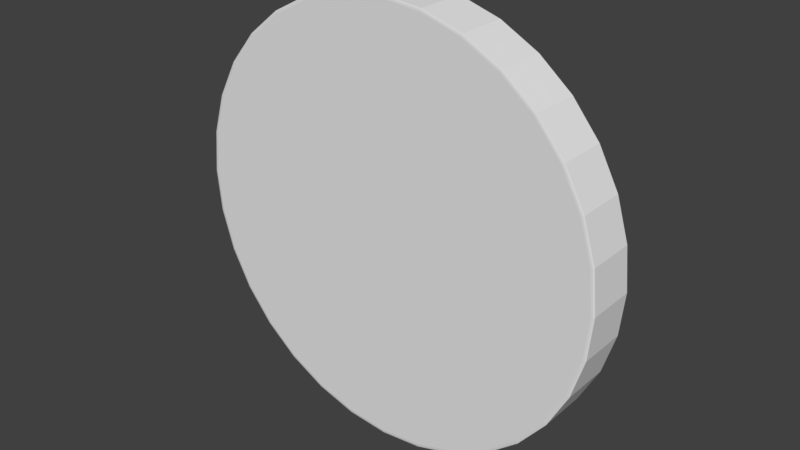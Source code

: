 # Source: wheel.blend  (saved by Blender 2.79.0; exported with 4.5.12 LTS)
import bpy
from mathutils import Matrix  # noqa: F401  (used for matrix-valued properties, if any)

bpy.ops.wm.read_factory_settings(use_empty=True)
scene = bpy.context.scene
scene.name = 'Scene'

# ---- collections
col_collection_1 = bpy.data.collections.new('Collection 1'); scene.collection.children.link(col_collection_1)

# ---- world
world_world = bpy.data.worlds.new('World'); scene.world = world_world
world_world.color = (0.05088, 0.05088, 0.05088)
world_world.use_sun_shadow = False
world_world.sun_shadow_jitter_overblur = 0.0
world_world.cycles.sampling_method = 'MANUAL'

# ---- meshes
me_cylinder = bpy.data.meshes.new('Cylinder')
me_cylinder.from_pydata([(0.0, 1.0, 0.0), (0.1951, 0.9808, 0.0), (0.3827, 0.9239, 0.0), (0.5556, 0.8315, 0.0), (0.7071, 0.7071, 0.0), (0.8315, 0.5556, 0.0), (0.9239, 0.3827, 0.0), (0.9808, 0.1951, 0.0), (1.0, 7.55e-08, 0.0), (0.9808, -0.1951, 0.0), (0.9239, -0.3827, 0.0), (0.8315, -0.5556, 0.0), (0.7071, -0.7071, 0.0), (0.5556, -0.8315, 0.0), (0.3827, -0.9239, 0.0), (0.1951, -0.9808, 0.0), (-3.258e-07, -1.0, 0.0), (-0.1951, -0.9808, 0.0), (-0.3827, -0.9239, 0.0), (-0.5556, -0.8315, 0.0), (-0.7071, -0.7071, 0.0), (-0.8315, -0.5556, 0.0), (-0.9239, -0.3827, 0.0), (-0.9808, -0.1951, 0.0), (-1.0, 9.656e-07, 0.0), (-0.9808, 0.1951, 0.0), (-0.9239, 0.3827, 0.0), (-0.8315, 0.5556, 0.0), (-0.7071, 0.7071, 0.0), (-0.5556, 0.8315, 0.0), (-0.3827, 0.9239, 0.0), (-0.1951, 0.9808, 0.0), (-0.09754, 0.9904, 0.0), (-0.2889, 0.9523, 0.0), (-0.4691, 0.8777, 0.0), (-0.6313, 0.7693, 0.0), (-0.7693, 0.6313, 0.0), (-0.8777, 0.4691, 0.0), (-0.9523, 0.2889, 0.0), (-0.9904, 0.09755, 0.0), (-0.9904, -0.09754, 0.0), (-0.9523, -0.2889, 0.0), (-0.8777, -0.4691, 0.0), (-0.7693, -0.6313, 0.0), (-0.6313, -0.7693, 0.0), (-0.4691, -0.8777, 0.0), (-0.2889, -0.9523, 0.0), (-0.09755, -0.9904, 0.0), (0.09754, -0.9904, 0.0), (0.2889, -0.9523, 0.0), (0.4691, -0.8777, 0.0), (0.6313, -0.7693, 0.0), (0.7693, -0.6313, 0.0), (0.8777, -0.4691, 0.0), (0.9523, -0.2889, 0.0), (0.9904, -0.09755, 0.0), (0.9904, 0.09755, 0.0), (0.9523, 0.2889, 0.0), (0.8777, 0.4691, 0.0), (0.7693, 0.6313, 0.0), (0.6313, 0.7693, 0.0), (0.4691, 0.8777, 0.0), (0.2889, 0.9523, 0.0), (0.09755, 0.9904, 0.0), (-1.548e-08, 0.9852, -1.0), (-1.572e-08, 0.9852, 1.0), (0.1922, 0.9663, -1.0), (0.1922, 0.9663, 1.0), (0.377, 0.9102, -1.0), (0.377, 0.9102, 1.0), (0.5473, 0.8192, -1.0), (0.5473, 0.8192, 1.0), (0.6966, 0.6966, -1.0), (0.6966, 0.6966, 1.0), (0.8192, 0.5473, -1.0), (0.8192, 0.5473, 1.0), (0.9102, 0.377, -1.0), (0.9102, 0.377, 1.0), (0.9663, 0.1922, -1.0), (0.9663, 0.1922, 1.0), (0.9852, 6.671e-08, -1.0), (0.9852, 6.647e-08, 1.0), (0.9663, -0.1922, -1.0), (0.9663, -0.1922, 1.0), (0.9102, -0.377, -1.0), (0.9102, -0.377, 1.0), (0.8192, -0.5473, -1.0), (0.8192, -0.5473, 1.0), (0.6966, -0.6966, -1.0), (0.6966, -0.6966, 1.0), (0.5473, -0.8192, -1.0), (0.5473, -0.8192, 1.0), (0.377, -0.9102, -1.0), (0.377, -0.9102, 1.0), (0.1922, -0.9663, -1.0), (0.1922, -0.9663, 1.0), (-3.077e-07, -0.9852, -1.0), (-3.079e-07, -0.9852, 1.0), (-0.1922, -0.9663, -1.0), (-0.1922, -0.9663, 1.0), (-0.377, -0.9102, -1.0), (-0.377, -0.9102, 1.0), (-0.5473, -0.8192, -1.0), (-0.5473, -0.8192, 1.0), (-0.6966, -0.6966, -1.0), (-0.6966, -0.6966, 1.0), (-0.8192, -0.5473, -1.0), (-0.8192, -0.5473, 1.0), (-0.9102, -0.377, -1.0), (-0.9102, -0.377, 1.0), (-0.9663, -0.1922, -1.0), (-0.9663, -0.1922, 1.0), (-0.9852, 9.473e-07, -1.0), (-0.9852, 9.474e-07, 1.0), (-0.9663, 0.1922, -1.0), (-0.9663, 0.1922, 1.0), (-0.9102, 0.377, -1.0), (-0.9102, 0.377, 1.0), (-0.8192, 0.5473, -1.0), (-0.8192, 0.5473, 1.0), (-0.6966, 0.6966, -1.0), (-0.6966, 0.6966, 1.0), (-0.5473, 0.8192, -1.0), (-0.5473, 0.8192, 1.0), (-0.377, 0.9102, -1.0), (-0.377, 0.9102, 1.0), (-0.1922, 0.9663, -1.0), (-0.1922, 0.9663, 1.0), (0.0961, 0.9757, -1.0), (0.0961, 0.9757, 1.0), (0.2846, 0.9382, -1.0), (0.2846, 0.9382, 1.0), (0.4622, 0.8647, -1.0), (0.4622, 0.8647, 1.0), (0.622, 0.7579, -1.0), (0.622, 0.7579, 1.0), (0.7579, 0.622, -1.0), (0.7579, 0.622, 1.0), (0.8647, 0.4622, -1.0), (0.8647, 0.4622, 1.0), (0.9382, 0.2846, -1.0), (0.9382, 0.2846, 1.0), (0.9757, 0.0961, -1.0), (0.9757, 0.0961, 1.0), (0.9757, -0.0961, -1.0), (0.9757, -0.0961, 1.0), (0.9382, -0.2846, -1.0), (0.9382, -0.2846, 1.0), (0.8647, -0.4622, -1.0), (0.8647, -0.4622, 1.0), (0.7579, -0.622, -1.0), (0.7579, -0.622, 1.0), (0.622, -0.7579, -1.0), (0.622, -0.7579, 1.0), (0.4622, -0.8647, -1.0), (0.4622, -0.8647, 1.0), (0.2846, -0.9382, -1.0), (0.2846, -0.9382, 1.0), (0.0961, -0.9757, -1.0), (0.0961, -0.9757, 1.0), (-0.0961, -0.9757, -1.0), (-0.0961, -0.9757, 1.0), (-0.2846, -0.9382, -1.0), (-0.2846, -0.9382, 1.0), (-0.4622, -0.8647, -1.0), (-0.4622, -0.8647, 1.0), (-0.622, -0.7579, -1.0), (-0.622, -0.7579, 1.0), (-0.7579, -0.622, -1.0), (-0.7579, -0.622, 1.0), (-0.8647, -0.4622, -1.0), (-0.8647, -0.4622, 1.0), (-0.9382, -0.2846, -1.0), (-0.9382, -0.2846, 1.0), (-0.9757, -0.0961, -1.0), (-0.9757, -0.0961, 1.0), (-0.9757, 0.0961, -1.0), (-0.9757, 0.0961, 1.0), (-0.9382, 0.2846, -1.0), (-0.9382, 0.2846, 1.0), (-0.8647, 0.4622, -1.0), (-0.8647, 0.4622, 1.0), (-0.7579, 0.622, -1.0), (-0.7579, 0.622, 1.0), (-0.622, 0.7579, -1.0), (-0.622, 0.7579, 1.0), (-0.4622, 0.8647, -1.0), (-0.4622, 0.8647, 1.0), (-0.2846, 0.9382, -1.0), (-0.2846, 0.9382, 1.0), (-0.0961, 0.9757, -1.0), (-0.0961, 0.9757, 1.0), (0.0, 1.0, -0.9751), (-7.578e-09, 0.9928, -0.9925), (0.0, 1.0, 0.9751), (-7.692e-09, 0.9928, 0.9925), (0.1951, 0.9808, -0.9751), (0.1937, 0.9737, -0.9925), (0.1951, 0.9808, 0.9751), (0.1937, 0.9737, 0.9925), (0.3827, 0.9239, -0.9751), (0.3799, 0.9172, -0.9925), (0.3827, 0.9239, 0.9751), (0.3799, 0.9172, 0.9925), (0.5556, 0.8315, -0.9751), (0.5515, 0.8254, -0.9925), (0.5556, 0.8315, 0.9751), (0.5515, 0.8254, 0.9925), (0.7071, 0.7071, -0.9751), (0.702, 0.702, -0.9925), (0.7071, 0.7071, 0.9751), (0.702, 0.702, 0.9925), (0.8315, 0.5556, -0.9751), (0.8254, 0.5515, -0.9925), (0.8315, 0.5556, 0.9751), (0.8254, 0.5515, 0.9925), (0.9239, 0.3827, -0.9751), (0.9172, 0.3799, -0.9925), (0.9239, 0.3827, 0.9751), (0.9172, 0.3799, 0.9925), (0.9808, 0.1951, -0.9751), (0.9737, 0.1937, -0.9925), (0.9808, 0.1951, 0.9751), (0.9737, 0.1937, 0.9925), (1.0, 7.55e-08, -0.9751), (0.9928, 7.119e-08, -0.9925), (1.0, 7.55e-08, 0.9751), (0.9928, 7.108e-08, 0.9925), (0.9808, -0.1951, -0.9751), (0.9737, -0.1937, -0.9925), (0.9808, -0.1951, 0.9751), (0.9737, -0.1937, 0.9925), (0.9239, -0.3827, -0.9751), (0.9172, -0.3799, -0.9925), (0.9239, -0.3827, 0.9751), (0.9172, -0.3799, 0.9925), (0.8315, -0.5556, -0.9751), (0.8254, -0.5515, -0.9925), (0.8315, -0.5556, 0.9751), (0.8254, -0.5515, 0.9925), (0.7071, -0.7071, -0.9751), (0.702, -0.702, -0.9925), (0.7071, -0.7071, 0.9751), (0.702, -0.702, 0.9925), (0.5556, -0.8315, -0.9751), (0.5515, -0.8254, -0.9925), (0.5556, -0.8315, 0.9751), (0.5515, -0.8254, 0.9925), (0.3827, -0.9239, -0.9751), (0.3799, -0.9172, -0.9925), (0.3827, -0.9239, 0.9751), (0.3799, -0.9172, 0.9925), (0.1951, -0.9808, -0.9751), (0.1937, -0.9737, -0.9925), (0.1951, -0.9808, 0.9751), (0.1937, -0.9737, 0.9925), (-3.258e-07, -1.0, -0.9751), (-3.17e-07, -0.9928, -0.9925), (-3.258e-07, -1.0, 0.9751), (-3.171e-07, -0.9928, 0.9925), (-0.1951, -0.9808, -0.9751), (-0.1937, -0.9737, -0.9925), (-0.1951, -0.9808, 0.9751), (-0.1937, -0.9737, 0.9925), (-0.3827, -0.9239, -0.9751), (-0.3799, -0.9172, -0.9925), (-0.3827, -0.9239, 0.9751), (-0.3799, -0.9172, 0.9925), (-0.5556, -0.8315, -0.9751), (-0.5515, -0.8254, -0.9925), (-0.5556, -0.8315, 0.9751), (-0.5515, -0.8254, 0.9925), (-0.7071, -0.7071, -0.9751), (-0.702, -0.702, -0.9925), (-0.7071, -0.7071, 0.9751), (-0.702, -0.702, 0.9925), (-0.8315, -0.5556, -0.9751), (-0.8254, -0.5515, -0.9925), (-0.8315, -0.5556, 0.9751), (-0.8254, -0.5515, 0.9925), (-0.9239, -0.3827, -0.9751), (-0.9172, -0.3799, -0.9925), (-0.9239, -0.3827, 0.9751), (-0.9172, -0.3799, 0.9925), (-0.9808, -0.1951, -0.9751), (-0.9737, -0.1937, -0.9925), (-0.9808, -0.1951, 0.9751), (-0.9737, -0.1937, 0.9925), (-1.0, 9.656e-07, -0.9751), (-0.9928, 9.566e-07, -0.9925), (-1.0, 9.656e-07, 0.9751), (-0.9928, 9.567e-07, 0.9925), (-0.9808, 0.1951, -0.9751), (-0.9737, 0.1937, -0.9925), (-0.9808, 0.1951, 0.9751), (-0.9737, 0.1937, 0.9925), (-0.9239, 0.3827, -0.9751), (-0.9172, 0.3799, -0.9925), (-0.9239, 0.3827, 0.9751), (-0.9172, 0.3799, 0.9925), (-0.8315, 0.5556, -0.9751), (-0.8254, 0.5515, -0.9925), (-0.8315, 0.5556, 0.9751), (-0.8254, 0.5515, 0.9925), (-0.7071, 0.7071, -0.9751), (-0.702, 0.702, -0.9925), (-0.7071, 0.7071, 0.9751), (-0.702, 0.702, 0.9925), (-0.5556, 0.8315, -0.9751), (-0.5515, 0.8254, -0.9925), (-0.5556, 0.8315, 0.9751), (-0.5515, 0.8254, 0.9925), (-0.3827, 0.9239, -0.9751), (-0.3799, 0.9172, -0.9925), (-0.3827, 0.9239, 0.9751), (-0.3799, 0.9172, 0.9925), (-0.1951, 0.9808, -0.9751), (-0.1937, 0.9737, -0.9925), (-0.1951, 0.9808, 0.9751), (-0.1937, 0.9737, 0.9925), (0.09684, 0.9832, -0.9925), (0.09755, 0.9904, -0.9751), (0.09684, 0.9832, 0.9925), (0.09755, 0.9904, 0.9751), (0.2868, 0.9454, -0.9925), (0.2889, 0.9523, -0.9751), (0.2868, 0.9454, 0.9925), (0.2889, 0.9523, 0.9751), (0.4657, 0.8713, -0.9925), (0.4691, 0.8777, -0.9751), (0.4657, 0.8713, 0.9925), (0.4691, 0.8777, 0.9751), (0.6268, 0.7637, -0.9925), (0.6313, 0.7693, -0.9751), (0.6268, 0.7637, 0.9925), (0.6313, 0.7693, 0.9751), (0.7637, 0.6268, -0.9925), (0.7693, 0.6313, -0.9751), (0.7637, 0.6268, 0.9925), (0.7693, 0.6313, 0.9751), (0.8713, 0.4657, -0.9925), (0.8777, 0.4691, -0.9751), (0.8713, 0.4657, 0.9925), (0.8777, 0.4691, 0.9751), (0.9454, 0.2868, -0.9925), (0.9523, 0.2889, -0.9751), (0.9454, 0.2868, 0.9925), (0.9523, 0.2889, 0.9751), (0.9832, 0.09684, -0.9925), (0.9904, 0.09755, -0.9751), (0.9832, 0.09684, 0.9925), (0.9904, 0.09755, 0.9751), (0.9832, -0.09684, -0.9925), (0.9904, -0.09755, -0.9751), (0.9832, -0.09684, 0.9925), (0.9904, -0.09755, 0.9751), (0.9454, -0.2868, -0.9925), (0.9523, -0.2889, -0.9751), (0.9454, -0.2868, 0.9925), (0.9523, -0.2889, 0.9751), (0.8713, -0.4657, -0.9925), (0.8777, -0.4691, -0.9751), (0.8713, -0.4657, 0.9925), (0.8777, -0.4691, 0.9751), (0.7637, -0.6268, -0.9925), (0.7693, -0.6313, -0.9751), (0.7637, -0.6268, 0.9925), (0.7693, -0.6313, 0.9751), (0.6268, -0.7637, -0.9925), (0.6313, -0.7693, -0.9751), (0.6268, -0.7637, 0.9925), (0.6313, -0.7693, 0.9751), (0.4657, -0.8713, -0.9925), (0.4691, -0.8777, -0.9751), (0.4657, -0.8713, 0.9925), (0.4691, -0.8777, 0.9751), (0.2868, -0.9454, -0.9925), (0.2889, -0.9523, -0.9751), (0.2868, -0.9454, 0.9925), (0.2889, -0.9523, 0.9751), (0.09684, -0.9832, -0.9925), (0.09754, -0.9904, -0.9751), (0.09684, -0.9832, 0.9925), (0.09754, -0.9904, 0.9751), (-0.09684, -0.9832, -0.9925), (-0.09755, -0.9904, -0.9751), (-0.09684, -0.9832, 0.9925), (-0.09755, -0.9904, 0.9751), (-0.2868, -0.9454, -0.9925), (-0.2889, -0.9523, -0.9751), (-0.2868, -0.9454, 0.9925), (-0.2889, -0.9523, 0.9751), (-0.4657, -0.8713, -0.9925), (-0.4691, -0.8777, -0.9751), (-0.4657, -0.8713, 0.9925), (-0.4691, -0.8777, 0.9751), (-0.6268, -0.7637, -0.9925), (-0.6313, -0.7693, -0.9751), (-0.6268, -0.7637, 0.9925), (-0.6313, -0.7693, 0.9751), (-0.7637, -0.6268, -0.9925), (-0.7693, -0.6313, -0.9751), (-0.7637, -0.6268, 0.9925), (-0.7693, -0.6313, 0.9751), (-0.8713, -0.4657, -0.9925), (-0.8777, -0.4691, -0.9751), (-0.8713, -0.4657, 0.9925), (-0.8777, -0.4691, 0.9751), (-0.9454, -0.2868, -0.9925), (-0.9523, -0.2889, -0.9751), (-0.9454, -0.2868, 0.9925), (-0.9523, -0.2889, 0.9751), (-0.9832, -0.09684, -0.9925), (-0.9904, -0.09754, -0.9751), (-0.9832, -0.09684, 0.9925), (-0.9904, -0.09754, 0.9751), (-0.9832, 0.09684, -0.9925), (-0.9904, 0.09755, -0.9751), (-0.9832, 0.09684, 0.9925), (-0.9904, 0.09755, 0.9751), (-0.9454, 0.2868, -0.9925), (-0.9523, 0.2889, -0.9751), (-0.9454, 0.2868, 0.9925), (-0.9523, 0.2889, 0.9751), (-0.8713, 0.4657, -0.9925), (-0.8777, 0.4691, -0.9751), (-0.8713, 0.4657, 0.9925), (-0.8777, 0.4691, 0.9751), (-0.7637, 0.6268, -0.9925), (-0.7693, 0.6313, -0.9751), (-0.7637, 0.6268, 0.9925), (-0.7693, 0.6313, 0.9751), (-0.6268, 0.7637, -0.9925), (-0.6313, 0.7693, -0.9751), (-0.6268, 0.7637, 0.9925), (-0.6313, 0.7693, 0.9751), (-0.4657, 0.8713, -0.9925), (-0.4691, 0.8777, -0.9751), (-0.4657, 0.8713, 0.9925), (-0.4691, 0.8777, 0.9751), (-0.2868, 0.9454, -0.9925), (-0.2889, 0.9523, -0.9751), (-0.2868, 0.9454, 0.9925), (-0.2889, 0.9523, 0.9751), (-0.09684, 0.9832, -0.9925), (-0.09754, 0.9904, -0.9751), (-0.09684, 0.9832, 0.9925), (-0.09754, 0.9904, 0.9751), (-0.04877, 0.9952, 0.0), (-0.1463, 0.9856, 0.0), (-0.242, 0.9666, 0.0), (-0.3358, 0.9381, 0.0), (-0.4259, 0.9008, 0.0), (-0.5123, 0.8546, 0.0), (-0.5935, 0.8004, 0.0), (-0.6692, 0.7382, 0.0), (-0.7382, 0.6692, 0.0), (-0.8004, 0.5935, 0.0), (-0.8546, 0.5123, 0.0), (-0.9008, 0.4259, 0.0), (-0.9381, 0.3358, 0.0), (-0.9666, 0.242, 0.0), (-0.9856, 0.1463, 0.0), (-0.9952, 0.04877, 0.0), (-0.9952, -0.04877, 0.0), (-0.9856, -0.1463, 0.0), (-0.9666, -0.242, 0.0), (-0.9381, -0.3358, 0.0), (-0.9008, -0.4259, 0.0), (-0.8546, -0.5123, 0.0), (-0.8004, -0.5935, 0.0), (-0.7382, -0.6692, 0.0), (-0.6692, -0.7382, 0.0), (-0.5935, -0.8004, 0.0), (-0.5123, -0.8546, 0.0), (-0.4259, -0.9008, 0.0), (-0.3358, -0.9381, 0.0), (-0.242, -0.9666, 0.0), (-0.1463, -0.9856, 0.0), (-0.04877, -0.9952, 0.0), (0.04877, -0.9952, 0.0), (0.1463, -0.9856, 0.0), (0.242, -0.9666, 0.0), (0.3358, -0.9381, 0.0), (0.4259, -0.9008, 0.0), (0.5123, -0.8546, 0.0), (0.5935, -0.8004, 0.0), (0.6692, -0.7382, 0.0), (0.7382, -0.6692, 0.0), (0.8004, -0.5935, 0.0), (0.8546, -0.5123, 0.0), (0.9008, -0.4259, 0.0), (0.9381, -0.3358, 0.0), (0.9666, -0.242, 0.0), (0.9856, -0.1463, 0.0), (0.9952, -0.04877, 0.0), (0.9952, 0.04877, 0.0), (0.9856, 0.1463, 0.0), (0.9666, 0.242, 0.0), (0.9381, 0.3358, 0.0), (0.9008, 0.4259, 0.0), (0.8546, 0.5123, 0.0), (0.8004, 0.5935, 0.0), (0.7382, 0.6692, 0.0), (0.6692, 0.7382, 0.0), (0.5935, 0.8004, 0.0), (0.5123, 0.8546, 0.0), (0.4259, 0.9008, 0.0), (0.3358, 0.9381, 0.0), (0.242, 0.9666, 0.0), (0.1463, 0.9856, 0.0), (0.04877, 0.9952, 0.0), (0.1442, 0.971, -1.0), (0.04805, 0.9805, 1.0), (0.3308, 0.9242, -1.0), (0.2384, 0.9522, 1.0), (0.5048, 0.8419, -1.0), (0.4196, 0.8874, 1.0), (0.6593, 0.7273, -1.0), (0.5847, 0.7885, 1.0), (0.7885, 0.5847, -1.0), (0.7273, 0.6593, 1.0), (0.8874, 0.4196, -1.0), (0.8419, 0.5048, 1.0), (0.9522, 0.2384, -1.0), (0.9242, 0.3308, 1.0), (0.9805, 0.04805, -1.0), (0.971, 0.1442, 1.0), (0.971, -0.1442, -1.0), (0.9805, -0.04805, 1.0), (0.9242, -0.3308, -1.0), (0.9522, -0.2384, 1.0), (0.8419, -0.5048, -1.0), (0.8874, -0.4196, 1.0), (0.7273, -0.6593, -1.0), (0.7885, -0.5847, 1.0), (0.5847, -0.7885, -1.0), (0.6593, -0.7273, 1.0), (0.4196, -0.8874, -1.0), (0.5048, -0.8419, 1.0), (0.2384, -0.9522, -1.0), (0.3308, -0.9242, 1.0), (0.04805, -0.9805, -1.0), (0.1442, -0.971, 1.0), (-0.1442, -0.971, -1.0), (-0.04805, -0.9805, 1.0), (-0.3308, -0.9242, -1.0), (-0.2384, -0.9522, 1.0), (-0.5048, -0.8419, -1.0), (-0.4196, -0.8874, 1.0), (-0.6593, -0.7273, -1.0), (-0.5847, -0.7885, 1.0), (-0.7885, -0.5847, -1.0), (-0.7273, -0.6593, 1.0), (-0.8874, -0.4196, -1.0), (-0.8419, -0.5048, 1.0), (-0.9522, -0.2384, -1.0), (-0.9242, -0.3308, 1.0), (-0.9805, -0.04805, -1.0), (-0.971, -0.1441, 1.0), (-0.971, 0.1442, -1.0), (-0.9805, 0.04805, 1.0), (-0.9242, 0.3308, -1.0), (-0.9522, 0.2384, 1.0), (-0.8419, 0.5048, -1.0), (-0.8874, 0.4196, 1.0), (-0.7273, 0.6593, -1.0), (-0.7885, 0.5847, 1.0), (-0.5847, 0.7885, -1.0), (-0.6593, 0.7273, 1.0), (-0.4196, 0.8874, -1.0), (-0.5048, 0.8419, 1.0), (-0.2384, 0.9522, -1.0), (-0.3308, 0.9242, 1.0), (-0.04805, 0.9805, -1.0), (-0.1441, 0.971, 1.0), (0.04805, 0.9805, -1.0), (0.1442, 0.971, 1.0), (0.2384, 0.9522, -1.0), (0.3308, 0.9242, 1.0), (0.4196, 0.8874, -1.0), (0.5048, 0.8419, 1.0), (0.5847, 0.7885, -1.0), (0.6593, 0.7273, 1.0), (0.7273, 0.6593, -1.0), (0.7885, 0.5847, 1.0), (0.8419, 0.5048, -1.0), (0.8874, 0.4196, 1.0), (0.9242, 0.3308, -1.0), (0.9522, 0.2384, 1.0), (0.971, 0.1442, -1.0), (0.9805, 0.04805, 1.0), (0.9805, -0.04805, -1.0), (0.971, -0.1442, 1.0), (0.9522, -0.2384, -1.0), (0.9242, -0.3308, 1.0), (0.8874, -0.4196, -1.0), (0.8419, -0.5048, 1.0), (0.7885, -0.5847, -1.0), (0.7273, -0.6593, 1.0), (0.6593, -0.7273, -1.0), (0.5847, -0.7885, 1.0), (0.5048, -0.8419, -1.0), (0.4196, -0.8874, 1.0), (0.3308, -0.9242, -1.0), (0.2384, -0.9522, 1.0), (0.1442, -0.971, -1.0), (0.04805, -0.9805, 1.0), (-0.04805, -0.9805, -1.0), (-0.1442, -0.971, 1.0), (-0.2384, -0.9522, -1.0), (-0.3308, -0.9242, 1.0), (-0.4196, -0.8874, -1.0), (-0.5048, -0.8419, 1.0), (-0.5847, -0.7885, -1.0), (-0.6593, -0.7273, 1.0), (-0.7273, -0.6593, -1.0), (-0.7885, -0.5847, 1.0), (-0.8419, -0.5048, -1.0), (-0.8874, -0.4196, 1.0), (-0.9242, -0.3308, -1.0), (-0.9522, -0.2384, 1.0), (-0.971, -0.1441, -1.0), (-0.9805, -0.04805, 1.0), (-0.9805, 0.04805, -1.0), (-0.971, 0.1442, 1.0), (-0.9522, 0.2384, -1.0), (-0.9242, 0.3308, 1.0), (-0.8874, 0.4196, -1.0), (-0.8419, 0.5048, 1.0), (-0.7885, 0.5847, -1.0), (-0.7273, 0.6593, 1.0), (-0.6593, 0.7273, -1.0), (-0.5847, 0.7885, 1.0), (-0.5048, 0.8419, -1.0), (-0.4196, 0.8874, 1.0), (-0.3308, 0.9242, -1.0), (-0.2384, 0.9522, 1.0), (-0.1441, 0.971, -1.0), (-0.04805, 0.9805, 1.0), (0.09719, 0.9868, -0.9838), (0.1463, 0.9856, -0.9751), (0.1944, 0.9772, -0.9838), (0.1453, 0.9784, -0.9925), (0.09719, 0.9868, 0.9838), (0.04877, 0.9952, 0.9751), (-3.846e-09, 0.9964, 0.9838), (0.04842, 0.988, 0.9925), (0.2878, 0.9489, -0.9838), (0.3358, 0.9381, -0.9751), (0.3813, 0.9205, -0.9838), (0.3334, 0.9313, -0.9925), (0.2878, 0.9489, 0.9838), (0.242, 0.9666, 0.9751), (0.1944, 0.9772, 0.9838), (0.2402, 0.9596, 0.9925), (0.4674, 0.8745, -0.9838), (0.5123, 0.8546, -0.9751), (0.5536, 0.8285, -0.9838), (0.5086, 0.8484, -0.9925), (0.4674, 0.8745, 0.9838), (0.4259, 0.9008, 0.9751), (0.3813, 0.9205, 0.9838), (0.4228, 0.8942, 0.9925), (0.6291, 0.7665, -0.9838), (0.6692, 0.7382, -0.9751), (0.7045, 0.7045, -0.9838), (0.6644, 0.7328, -0.9925), (0.6291, 0.7665, 0.9838), (0.5935, 0.8004, 0.9751), (0.5536, 0.8285, 0.9838), (0.5892, 0.7946, 0.9925), (0.7665, 0.6291, -0.9838), (0.8004, 0.5935, -0.9751), (0.8285, 0.5536, -0.9838), (0.7946, 0.5892, -0.9925), (0.7665, 0.6291, 0.9838), (0.7382, 0.6692, 0.9751), (0.7045, 0.7045, 0.9838), (0.7328, 0.6644, 0.9925), (0.8745, 0.4674, -0.9838), (0.9008, 0.4259, -0.9751), (0.9205, 0.3813, -0.9838), (0.8942, 0.4228, -0.9925), (0.8745, 0.4674, 0.9838), (0.8546, 0.5123, 0.9751), (0.8285, 0.5536, 0.9838), (0.8484, 0.5086, 0.9925), (0.9489, 0.2878, -0.9838), (0.9666, 0.242, -0.9751), (0.9772, 0.1944, -0.9838), (0.9596, 0.2402, -0.9925), (0.9489, 0.2878, 0.9838), (0.9381, 0.3358, 0.9751), (0.9205, 0.3813, 0.9838), (0.9313, 0.3334, 0.9925), (0.9868, 0.09719, -0.9838), (0.9952, 0.04877, -0.9751), (0.9964, 7.335e-08, -0.9838), (0.988, 0.04842, -0.9925), (0.9868, 0.09719, 0.9838), (0.9856, 0.1463, 0.9751), (0.9772, 0.1944, 0.9838), (0.9784, 0.1453, 0.9925), (0.9868, -0.09719, -0.9838), (0.9856, -0.1463, -0.9751), (0.9772, -0.1944, -0.9838), (0.9784, -0.1453, -0.9925), (0.9868, -0.09719, 0.9838), (0.9952, -0.04877, 0.9751), (0.9964, 7.329e-08, 0.9838), (0.988, -0.04842, 0.9925), (0.9489, -0.2878, -0.9838), (0.9381, -0.3358, -0.9751), (0.9205, -0.3813, -0.9838), (0.9313, -0.3334, -0.9925), (0.9489, -0.2878, 0.9838), (0.9666, -0.242, 0.9751), (0.9772, -0.1944, 0.9838), (0.9596, -0.2402, 0.9925), (0.8745, -0.4674, -0.9838), (0.8546, -0.5123, -0.9751), (0.8285, -0.5536, -0.9838), (0.8484, -0.5086, -0.9925), (0.8745, -0.4674, 0.9838), (0.9008, -0.4259, 0.9751), (0.9205, -0.3813, 0.9838), (0.8942, -0.4228, 0.9925), (0.7665, -0.6291, -0.9838), (0.7382, -0.6692, -0.9751), (0.7045, -0.7045, -0.9838), (0.7328, -0.6644, -0.9925), (0.7665, -0.6291, 0.9838), (0.8004, -0.5935, 0.9751), (0.8285, -0.5536, 0.9838), (0.7946, -0.5892, 0.9925), (0.6291, -0.7665, -0.9838), (0.5935, -0.8004, -0.9751), (0.5536, -0.8285, -0.9838), (0.5892, -0.7946, -0.9925), (0.6291, -0.7665, 0.9838), (0.6692, -0.7382, 0.9751), (0.7045, -0.7045, 0.9838), (0.6644, -0.7328, 0.9925), (0.4674, -0.8745, -0.9838), (0.4259, -0.9008, -0.9751), (0.3813, -0.9205, -0.9838), (0.4228, -0.8942, -0.9925), (0.4674, -0.8745, 0.9838), (0.5123, -0.8546, 0.9751), (0.5536, -0.8285, 0.9838), (0.5086, -0.8484, 0.9925), (0.2878, -0.9489, -0.9838), (0.242, -0.9666, -0.9751), (0.1944, -0.9772, -0.9838), (0.2402, -0.9596, -0.9925), (0.2878, -0.9489, 0.9838), (0.3358, -0.9381, 0.9751), (0.3813, -0.9205, 0.9838), (0.3334, -0.9313, 0.9925), (0.09719, -0.9868, -0.9838), (0.04877, -0.9952, -0.9751), (-3.214e-07, -0.9964, -0.9838), (0.04842, -0.988, -0.9925), (0.09719, -0.9868, 0.9838), (0.1463, -0.9856, 0.9751), (0.1944, -0.9772, 0.9838), (0.1453, -0.9784, 0.9925), (-0.09719, -0.9868, -0.9838), (-0.1463, -0.9856, -0.9751), (-0.1944, -0.9772, -0.9838), (-0.1453, -0.9784, -0.9925), (-0.09719, -0.9868, 0.9838), (-0.04877, -0.9952, 0.9751), (-3.215e-07, -0.9964, 0.9838), (-0.04842, -0.988, 0.9925), (-0.2878, -0.9489, -0.9838), (-0.3358, -0.9381, -0.9751), (-0.3813, -0.9205, -0.9838), (-0.3334, -0.9313, -0.9925), (-0.2878, -0.9489, 0.9838), (-0.242, -0.9666, 0.9751), (-0.1944, -0.9772, 0.9838), (-0.2402, -0.9596, 0.9925), (-0.4674, -0.8745, -0.9838), (-0.5123, -0.8546, -0.9751), (-0.5536, -0.8285, -0.9838), (-0.5086, -0.8484, -0.9925), (-0.4674, -0.8745, 0.9838), (-0.4259, -0.9008, 0.9751), (-0.3813, -0.9205, 0.9838), (-0.4228, -0.8942, 0.9925), (-0.6291, -0.7665, -0.9838), (-0.6692, -0.7382, -0.9751), (-0.7045, -0.7045, -0.9838), (-0.6644, -0.7328, -0.9925), (-0.6291, -0.7665, 0.9838), (-0.5935, -0.8004, 0.9751), (-0.5536, -0.8285, 0.9838), (-0.5892, -0.7946, 0.9925), (-0.7665, -0.629, -0.9838), (-0.8004, -0.5935, -0.9751), (-0.8285, -0.5536, -0.9838), (-0.7946, -0.5892, -0.9925), (-0.7665, -0.629, 0.9838), (-0.7382, -0.6692, 0.9751), (-0.7045, -0.7045, 0.9838), (-0.7328, -0.6644, 0.9925), (-0.8745, -0.4674, -0.9838), (-0.9008, -0.4259, -0.9751), (-0.9205, -0.3813, -0.9838), (-0.8942, -0.4228, -0.9925), (-0.8745, -0.4674, 0.9838), (-0.8546, -0.5123, 0.9751), (-0.8285, -0.5536, 0.9838), (-0.8484, -0.5086, 0.9925), (-0.9489, -0.2878, -0.9838), (-0.9666, -0.242, -0.9751), (-0.9772, -0.1944, -0.9838), (-0.9596, -0.2402, -0.9925), (-0.9489, -0.2878, 0.9838), (-0.9381, -0.3358, 0.9751), (-0.9205, -0.3813, 0.9838), (-0.9313, -0.3334, 0.9925), (-0.9868, -0.09719, -0.9838), (-0.9952, -0.04877, -0.9751), (-0.9964, 9.611e-07, -0.9838), (-0.988, -0.04842, -0.9925), (-0.9868, -0.09719, 0.9838), (-0.9856, -0.1463, 0.9751), (-0.9772, -0.1944, 0.9838), (-0.9784, -0.1453, 0.9925), (-0.9868, 0.09719, -0.9838), (-0.9856, 0.1463, -0.9751), (-0.9772, 0.1944, -0.9838), (-0.9784, 0.1453, -0.9925), (-0.9868, 0.09719, 0.9838), (-0.9952, 0.04877, 0.9751), (-0.9964, 9.611e-07, 0.9838), (-0.988, 0.04842, 0.9925), (-0.9489, 0.2878, -0.9838), (-0.9381, 0.3358, -0.9751), (-0.9205, 0.3813, -0.9838), (-0.9313, 0.3334, -0.9925), (-0.9489, 0.2878, 0.9838), (-0.9666, 0.242, 0.9751), (-0.9772, 0.1944, 0.9838), (-0.9596, 0.2402, 0.9925), (-0.8745, 0.4674, -0.9838), (-0.8546, 0.5123, -0.9751), (-0.8285, 0.5536, -0.9838), (-0.8484, 0.5086, -0.9925), (-0.8745, 0.4674, 0.9838), (-0.9008, 0.4259, 0.9751), (-0.9205, 0.3813, 0.9838), (-0.8942, 0.4228, 0.9925), (-0.7665, 0.6291, -0.9838), (-0.7382, 0.6692, -0.9751), (-0.7045, 0.7045, -0.9838), (-0.7328, 0.6644, -0.9925), (-0.7665, 0.6291, 0.9838), (-0.8004, 0.5935, 0.9751), (-0.8285, 0.5536, 0.9838), (-0.7946, 0.5892, 0.9925), (-0.629, 0.7665, -0.9838), (-0.5935, 0.8004, -0.9751), (-0.5536, 0.8285, -0.9838), (-0.5892, 0.7946, -0.9925), (-0.629, 0.7665, 0.9838), (-0.6692, 0.7382, 0.9751), (-0.7045, 0.7045, 0.9838), (-0.6644, 0.7328, 0.9925), (-0.4674, 0.8745, -0.9838), (-0.4259, 0.9008, -0.9751), (-0.3813, 0.9205, -0.9838), (-0.4228, 0.8942, -0.9925), (-0.4674, 0.8745, 0.9838), (-0.5123, 0.8546, 0.9751), (-0.5536, 0.8285, 0.9838), (-0.5086, 0.8484, 0.9925), (-0.2878, 0.9489, -0.9838), (-0.242, 0.9666, -0.9751), (-0.1944, 0.9772, -0.9838), (-0.2402, 0.9596, -0.9925), (-0.2878, 0.9489, 0.9838), (-0.3358, 0.9381, 0.9751), (-0.3813, 0.9205, 0.9838), (-0.3333, 0.9313, 0.9925), (-0.09719, 0.9868, -0.9838), (-0.04877, 0.9952, -0.9751), (-3.789e-09, 0.9964, -0.9838), (-0.04842, 0.988, -0.9925), (-0.09719, 0.9868, 0.9838), (-0.1463, 0.9856, 0.9751), (-0.1944, 0.9772, 0.9838), (-0.1453, 0.9784, 0.9925), (0.04877, 0.9952, -0.9751), (0.04842, 0.988, -0.9925), (0.1463, 0.9856, 0.9751), (0.1453, 0.9784, 0.9925), (0.242, 0.9666, -0.9751), (0.2402, 0.9596, -0.9925), (0.3358, 0.9381, 0.9751), (0.3334, 0.9313, 0.9925), (0.4259, 0.9008, -0.9751), (0.4228, 0.8942, -0.9925), (0.5123, 0.8546, 0.9751), (0.5086, 0.8484, 0.9925), (0.5935, 0.8004, -0.9751), (0.5892, 0.7946, -0.9925), (0.6692, 0.7382, 0.9751), (0.6644, 0.7328, 0.9925), (0.7382, 0.6692, -0.9751), (0.7328, 0.6644, -0.9925), (0.8004, 0.5935, 0.9751), (0.7946, 0.5892, 0.9925), (0.8546, 0.5123, -0.9751), (0.8484, 0.5086, -0.9925), (0.9008, 0.4259, 0.9751), (0.8942, 0.4228, 0.9925), (0.9381, 0.3358, -0.9751), (0.9313, 0.3334, -0.9925), (0.9666, 0.242, 0.9751), (0.9596, 0.2402, 0.9925), (0.9856, 0.1463, -0.9751), (0.9784, 0.1453, -0.9925), (0.9952, 0.04877, 0.9751), (0.988, 0.04842, 0.9925), (0.9952, -0.04877, -0.9751), (0.988, -0.04842, -0.9925), (0.9856, -0.1463, 0.9751), (0.9784, -0.1453, 0.9925), (0.9666, -0.242, -0.9751), (0.9596, -0.2402, -0.9925), (0.9381, -0.3358, 0.9751), (0.9313, -0.3334, 0.9925), (0.9008, -0.4259, -0.9751), (0.8942, -0.4228, -0.9925), (0.8546, -0.5123, 0.9751), (0.8484, -0.5086, 0.9925), (0.8004, -0.5935, -0.9751), (0.7946, -0.5892, -0.9925), (0.7382, -0.6692, 0.9751), (0.7328, -0.6644, 0.9925), (0.6692, -0.7382, -0.9751), (0.6644, -0.7328, -0.9925), (0.5935, -0.8004, 0.9751), (0.5892, -0.7946, 0.9925), (0.5123, -0.8546, -0.9751), (0.5086, -0.8484, -0.9925), (0.4259, -0.9008, 0.9751), (0.4228, -0.8942, 0.9925), (0.3358, -0.9381, -0.9751), (0.3334, -0.9313, -0.9925), (0.242, -0.9666, 0.9751), (0.2402, -0.9596, 0.9925), (0.1463, -0.9856, -0.9751), (0.1453, -0.9784, -0.9925), (0.04877, -0.9952, 0.9751), (0.04842, -0.988, 0.9925), (-0.04877, -0.9952, -0.9751), (-0.04842, -0.988, -0.9925), (-0.1463, -0.9856, 0.9751), (-0.1453, -0.9784, 0.9925), (-0.242, -0.9666, -0.9751), (-0.2402, -0.9596, -0.9925), (-0.3358, -0.9381, 0.9751), (-0.3334, -0.9313, 0.9925), (-0.4259, -0.9008, -0.9751), (-0.4228, -0.8942, -0.9925), (-0.5123, -0.8546, 0.9751), (-0.5086, -0.8484, 0.9925), (-0.5935, -0.8004, -0.9751), (-0.5892, -0.7946, -0.9925), (-0.6692, -0.7382, 0.9751), (-0.6644, -0.7328, 0.9925), (-0.7382, -0.6692, -0.9751), (-0.7328, -0.6644, -0.9925), (-0.8004, -0.5935, 0.9751), (-0.7946, -0.5892, 0.9925), (-0.8546, -0.5123, -0.9751), (-0.8484, -0.5086, -0.9925), (-0.9008, -0.4259, 0.9751), (-0.8942, -0.4228, 0.9925), (-0.9381, -0.3358, -0.9751), (-0.9313, -0.3334, -0.9925), (-0.9666, -0.242, 0.9751), (-0.9596, -0.2402, 0.9925), (-0.9856, -0.1463, -0.9751), (-0.9784, -0.1453, -0.9925), (-0.9952, -0.04877, 0.9751), (-0.988, -0.04842, 0.9925), (-0.9952, 0.04877, -0.9751), (-0.988, 0.04842, -0.9925), (-0.9856, 0.1463, 0.9751), (-0.9784, 0.1453, 0.9925), (-0.9666, 0.242, -0.9751), (-0.9596, 0.2402, -0.9925), (-0.9381, 0.3358, 0.9751), (-0.9313, 0.3334, 0.9925), (-0.9008, 0.4259, -0.9751), (-0.8942, 0.4228, -0.9925), (-0.8546, 0.5123, 0.9751), (-0.8484, 0.5086, 0.9925), (-0.8004, 0.5935, -0.9751), (-0.7946, 0.5892, -0.9925), (-0.7382, 0.6692, 0.9751), (-0.7328, 0.6644, 0.9925), (-0.6692, 0.7382, -0.9751), (-0.6644, 0.7328, -0.9925), (-0.5935, 0.8004, 0.9751), (-0.5892, 0.7946, 0.9925), (-0.5123, 0.8546, -0.9751), (-0.5086, 0.8484, -0.9925), (-0.4259, 0.9008, 0.9751), (-0.4228, 0.8942, 0.9925), (-0.3358, 0.9381, -0.9751), (-0.3333, 0.9313, -0.9925), (-0.242, 0.9666, 0.9751), (-0.2402, 0.9596, 0.9925), (-0.1463, 0.9856, -0.9751), (-0.1453, 0.9784, -0.9925), (-0.04877, 0.9952, 0.9751), (-0.04842, 0.988, 0.9925), (-0.09754, 0.9904, -0.4875), (0.0, 1.0, -0.4875), (-0.09647, 0.9795, -0.9962), (-1.153e-08, 0.989, -0.9962), (0.09647, 0.9795, -0.9962), (0.09755, 0.9904, -0.4875), (0.09647, 0.9795, 0.9962), (-1.17e-08, 0.989, 0.9962), (-0.09647, 0.9795, 0.9962), (-0.09754, 0.9904, 0.4875), (0.0, 1.0, 0.4875), (0.09755, 0.9904, 0.4875), (0.1929, 0.97, -0.9962), (0.2857, 0.9418, -0.9962), (0.1951, 0.9808, -0.4875), (0.2889, 0.9523, -0.4875), (0.2857, 0.9418, 0.9962), (0.1929, 0.97, 0.9962), (0.1951, 0.9808, 0.4875), (0.2889, 0.9523, 0.4875), (0.3785, 0.9137, -0.9962), (0.464, 0.868, -0.9962), (0.3827, 0.9239, -0.4875), (0.4691, 0.8777, -0.4875), (0.464, 0.868, 0.9962), (0.3785, 0.9137, 0.9962), (0.3827, 0.9239, 0.4875), (0.4691, 0.8777, 0.4875), (0.5494, 0.8223, -0.9962), (0.6244, 0.7608, -0.9962), (0.5556, 0.8315, -0.4875), (0.6313, 0.7693, -0.4875), (0.6244, 0.7608, 0.9962), (0.5494, 0.8223, 0.9962), (0.5556, 0.8315, 0.4875), (0.6313, 0.7693, 0.4875), (0.6993, 0.6993, -0.9962), (0.7608, 0.6244, -0.9962), (0.7071, 0.7071, -0.4875), (0.7693, 0.6313, -0.4875), (0.7608, 0.6244, 0.9962), (0.6993, 0.6993, 0.9962), (0.7071, 0.7071, 0.4875), (0.7693, 0.6313, 0.4875), (0.8223, 0.5494, -0.9962), (0.868, 0.464, -0.9962), (0.8315, 0.5556, -0.4875), (0.8777, 0.4691, -0.4875), (0.868, 0.464, 0.9962), (0.8223, 0.5494, 0.9962), (0.8315, 0.5556, 0.4875), (0.8777, 0.4691, 0.4875), (0.9137, 0.3785, -0.9962), (0.9418, 0.2857, -0.9962), (0.9239, 0.3827, -0.4875), (0.9523, 0.2889, -0.4875), (0.9418, 0.2857, 0.9962), (0.9137, 0.3785, 0.9962), (0.9239, 0.3827, 0.4875), (0.9523, 0.2889, 0.4875), (0.97, 0.1929, -0.9962), (0.9795, 0.09647, -0.9962), (0.9808, 0.1951, -0.4875), (0.9904, 0.09755, -0.4875), (0.9795, 0.09647, 0.9962), (0.97, 0.1929, 0.9962), (0.9808, 0.1951, 0.4875), (0.9904, 0.09755, 0.4875), (0.989, 6.895e-08, -0.9962), (0.9795, -0.09647, -0.9962), (1.0, 7.55e-08, -0.4875), (0.9904, -0.09755, -0.4875), (0.9795, -0.09647, 0.9962), (0.989, 6.878e-08, 0.9962), (1.0, 7.55e-08, 0.4875), (0.9904, -0.09755, 0.4875), (0.97, -0.1929, -0.9962), (0.9418, -0.2857, -0.9962), (0.9808, -0.1951, -0.4875), (0.9523, -0.2889, -0.4875), (0.9418, -0.2857, 0.9962), (0.97, -0.1929, 0.9962), (0.9808, -0.1951, 0.4875), (0.9523, -0.2889, 0.4875), (0.9137, -0.3785, -0.9962), (0.868, -0.464, -0.9962), (0.9239, -0.3827, -0.4875), (0.8777, -0.4691, -0.4875), (0.868, -0.464, 0.9962), (0.9137, -0.3785, 0.9962), (0.9239, -0.3827, 0.4875), (0.8777, -0.4691, 0.4875), (0.8223, -0.5494, -0.9962), (0.7608, -0.6244, -0.9962), (0.8315, -0.5556, -0.4875), (0.7693, -0.6313, -0.4875), (0.7608, -0.6244, 0.9962), (0.8223, -0.5494, 0.9962), (0.8315, -0.5556, 0.4875), (0.7693, -0.6313, 0.4875), (0.6993, -0.6993, -0.9962), (0.6244, -0.7608, -0.9962), (0.7071, -0.7071, -0.4875), (0.6313, -0.7693, -0.4875), (0.6244, -0.7608, 0.9962), (0.6993, -0.6993, 0.9962), (0.7071, -0.7071, 0.4875), (0.6313, -0.7693, 0.4875), (0.5494, -0.8223, -0.9962), (0.464, -0.868, -0.9962), (0.5556, -0.8315, -0.4875), (0.4691, -0.8777, -0.4875), (0.464, -0.868, 0.9962), (0.5494, -0.8223, 0.9962), (0.5556, -0.8315, 0.4875), (0.4691, -0.8777, 0.4875), (0.3785, -0.9137, -0.9962), (0.2857, -0.9418, -0.9962), (0.3827, -0.9239, -0.4875), (0.2889, -0.9523, -0.4875), (0.2857, -0.9418, 0.9962), (0.3785, -0.9137, 0.9962), (0.3827, -0.9239, 0.4875), (0.2889, -0.9523, 0.4875), (0.1929, -0.97, -0.9962), (0.09647, -0.9795, -0.9962), (0.1951, -0.9808, -0.4875), (0.09754, -0.9904, -0.4875), (0.09647, -0.9795, 0.9962), (0.1929, -0.97, 0.9962), (0.1951, -0.9808, 0.4875), (0.09754, -0.9904, 0.4875), (-3.123e-07, -0.989, -0.9962), (-0.09647, -0.9795, -0.9962), (-3.258e-07, -1.0, -0.4875), (-0.09755, -0.9904, -0.4875), (-0.09647, -0.9795, 0.9962), (-3.125e-07, -0.989, 0.9962), (-3.258e-07, -1.0, 0.4875), (-0.09755, -0.9904, 0.4875), (-0.1929, -0.97, -0.9962), (-0.2857, -0.9418, -0.9962), (-0.1951, -0.9808, -0.4875), (-0.2889, -0.9523, -0.4875), (-0.2857, -0.9418, 0.9962), (-0.1929, -0.97, 0.9962), (-0.1951, -0.9808, 0.4875), (-0.2889, -0.9523, 0.4875), (-0.3785, -0.9137, -0.9962), (-0.464, -0.868, -0.9962), (-0.3827, -0.9239, -0.4875), (-0.4691, -0.8777, -0.4875), (-0.464, -0.868, 0.9962), (-0.3785, -0.9137, 0.9962), (-0.3827, -0.9239, 0.4875), (-0.4691, -0.8777, 0.4875), (-0.5494, -0.8223, -0.9962), (-0.6244, -0.7608, -0.9962), (-0.5556, -0.8315, -0.4875), (-0.6313, -0.7693, -0.4875), (-0.6244, -0.7608, 0.9962), (-0.5494, -0.8223, 0.9962), (-0.5556, -0.8315, 0.4875), (-0.6313, -0.7693, 0.4875), (-0.6993, -0.6993, -0.9962), (-0.7608, -0.6244, -0.9962), (-0.7071, -0.7071, -0.4875), (-0.7693, -0.6313, -0.4875), (-0.7608, -0.6244, 0.9962), (-0.6993, -0.6993, 0.9962), (-0.7071, -0.7071, 0.4875), (-0.7693, -0.6313, 0.4875), (-0.8223, -0.5494, -0.9962), (-0.868, -0.464, -0.9962), (-0.8315, -0.5556, -0.4875), (-0.8777, -0.4691, -0.4875), (-0.868, -0.464, 0.9962), (-0.8223, -0.5494, 0.9962), (-0.8315, -0.5556, 0.4875), (-0.8777, -0.4691, 0.4875), (-0.9137, -0.3785, -0.9962), (-0.9418, -0.2857, -0.9962), (-0.9239, -0.3827, -0.4875), (-0.9523, -0.2889, -0.4875), (-0.9418, -0.2857, 0.9962), (-0.9137, -0.3785, 0.9962), (-0.9239, -0.3827, 0.4875), (-0.9523, -0.2889, 0.4875), (-0.97, -0.1929, -0.9962), (-0.9795, -0.09647, -0.9962), (-0.9808, -0.1951, -0.4875), (-0.9904, -0.09754, -0.4875), (-0.9795, -0.09647, 0.9962), (-0.97, -0.1929, 0.9962), (-0.9808, -0.1951, 0.4875), (-0.9904, -0.09754, 0.4875), (-0.989, 9.52e-07, -0.9962), (-0.9795, 0.09647, -0.9962), (-1.0, 9.656e-07, -0.4875), (-0.9904, 0.09755, -0.4875), (-0.9795, 0.09647, 0.9962), (-0.989, 9.52e-07, 0.9962), (-1.0, 9.656e-07, 0.4875), (-0.9904, 0.09755, 0.4875), (-0.97, 0.1929, -0.9962), (-0.9418, 0.2857, -0.9962), (-0.9808, 0.1951, -0.4875), (-0.9523, 0.2889, -0.4875), (-0.9418, 0.2857, 0.9962), (-0.97, 0.1929, 0.9962), (-0.9808, 0.1951, 0.4875), (-0.9523, 0.2889, 0.4875), (-0.9137, 0.3785, -0.9962), (-0.868, 0.464, -0.9962), (-0.9239, 0.3827, -0.4875), (-0.8777, 0.4691, -0.4875), (-0.868, 0.464, 0.9962), (-0.9137, 0.3785, 0.9962), (-0.9239, 0.3827, 0.4875), (-0.8777, 0.4691, 0.4875), (-0.8223, 0.5494, -0.9962), (-0.7608, 0.6244, -0.9962), (-0.8315, 0.5556, -0.4875), (-0.7693, 0.6313, -0.4875), (-0.7608, 0.6244, 0.9962), (-0.8223, 0.5494, 0.9962), (-0.8315, 0.5556, 0.4875), (-0.7693, 0.6313, 0.4875), (-0.6993, 0.6993, -0.9962), (-0.6244, 0.7608, -0.9962), (-0.7071, 0.7071, -0.4875), (-0.6313, 0.7693, -0.4875), (-0.6244, 0.7608, 0.9962), (-0.6993, 0.6993, 0.9962), (-0.7071, 0.7071, 0.4875), (-0.6313, 0.7693, 0.4875), (-0.5494, 0.8223, -0.9962), (-0.464, 0.868, -0.9962), (-0.5556, 0.8315, -0.4875), (-0.4691, 0.8777, -0.4875), (-0.464, 0.868, 0.9962), (-0.5494, 0.8223, 0.9962), (-0.5556, 0.8315, 0.4875), (-0.4691, 0.8777, 0.4875), (-0.3785, 0.9137, -0.9962), (-0.2857, 0.9418, -0.9962), (-0.3827, 0.9239, -0.4875), (-0.2889, 0.9523, -0.4875), (-0.2857, 0.9418, 0.9962), (-0.3785, 0.9137, 0.9962), (-0.3827, 0.9239, 0.4875), (-0.2889, 0.9523, 0.4875), (-0.1929, 0.97, -0.9962), (-0.1951, 0.9808, -0.4875), (-0.1929, 0.97, 0.9962), (-0.1951, 0.9808, 0.4875), (-0.04877, 0.9952, -0.4875), (-0.0486, 0.9916, 0.9838), (-0.1458, 0.982, -0.9838), (-0.2411, 0.9631, 0.9838), (-0.3346, 0.9347, -0.9838), (-0.4244, 0.8975, 0.9838), (-0.5105, 0.8515, -0.9838), (-0.5913, 0.7975, 0.9838), (-0.6668, 0.7355, -0.9838), (-0.7355, 0.6668, 0.9838), (-0.7975, 0.5913, -0.9838), (-0.8515, 0.5105, 0.9838), (-0.8975, 0.4244, -0.9838), (-0.9347, 0.3346, 0.9838), (-0.9631, 0.2411, -0.9838), (-0.982, 0.1458, 0.9838), (-0.9916, 0.0486, -0.9838), (-0.9916, -0.04859, 0.9838), (-0.982, -0.1458, -0.9838), (-0.9631, -0.2411, 0.9838), (-0.9347, -0.3346, -0.9838), (-0.8975, -0.4244, 0.9838), (-0.8515, -0.5105, -0.9838), (-0.7975, -0.5913, 0.9838), (-0.7355, -0.6668, -0.9838), (-0.6668, -0.7355, 0.9838), (-0.5913, -0.7975, -0.9838), (-0.5105, -0.8515, 0.9838), (-0.4244, -0.8975, -0.9838), (-0.3346, -0.9347, 0.9838), (-0.2411, -0.9631, -0.9838), (-0.1458, -0.982, 0.9838), (-0.0486, -0.9916, -0.9838), (0.0486, -0.9916, 0.9838), (0.1458, -0.982, -0.9838), (0.2411, -0.9631, 0.9838), (0.3346, -0.9347, -0.9838), (0.4244, -0.8975, 0.9838), (0.5105, -0.8515, -0.9838), (0.5913, -0.7975, 0.9838), (0.6668, -0.7355, -0.9838), (0.7355, -0.6668, 0.9838), (0.7975, -0.5913, -0.9838), (0.8515, -0.5105, 0.9838), (0.8975, -0.4244, -0.9838), (0.9347, -0.3346, 0.9838), (0.9631, -0.2411, -0.9838), (0.982, -0.1458, 0.9838), (0.9916, -0.0486, -0.9838), (0.9916, 0.0486, 0.9838), (0.982, 0.1458, -0.9838), (0.9631, 0.2411, 0.9838), (0.9347, 0.3346, -0.9838), (0.8975, 0.4244, 0.9838), (0.8515, 0.5105, -0.9838), (0.7975, 0.5913, 0.9838), (0.7355, 0.6668, -0.9838), (0.6668, 0.7355, 0.9838), (0.5913, 0.7975, -0.9838), (0.5105, 0.8515, 0.9838), (0.4244, 0.8975, -0.9838), (0.3346, 0.9347, 0.9838), (0.2411, 0.9631, -0.9838), (0.1458, 0.982, 0.9838), (0.0486, 0.9916, -0.9838), (-0.1458, 0.982, 0.9838), (-0.0486, 0.9916, -0.9838), (-0.3346, 0.9347, 0.9838), (-0.2411, 0.9631, -0.9838), (-0.5105, 0.8515, 0.9838), (-0.4244, 0.8975, -0.9838), (-0.6668, 0.7355, 0.9838), (-0.5913, 0.7975, -0.9838), (-0.7975, 0.5913, 0.9838), (-0.7355, 0.6668, -0.9838), (-0.8975, 0.4244, 0.9838), (-0.8515, 0.5105, -0.9838), (-0.9631, 0.2411, 0.9838), (-0.9347, 0.3346, -0.9838), (-0.9916, 0.0486, 0.9838), (-0.982, 0.1458, -0.9838), (-0.982, -0.1458, 0.9838), (-0.9916, -0.04859, -0.9838), (-0.9347, -0.3346, 0.9838), (-0.9631, -0.2411, -0.9838), (-0.8515, -0.5105, 0.9838), (-0.8975, -0.4244, -0.9838), (-0.7355, -0.6668, 0.9838), (-0.7975, -0.5913, -0.9838), (-0.5913, -0.7975, 0.9838), (-0.6668, -0.7355, -0.9838), (-0.4244, -0.8975, 0.9838), (-0.5105, -0.8515, -0.9838), (-0.2411, -0.9631, 0.9838), (-0.3346, -0.9347, -0.9838), (-0.0486, -0.9916, 0.9838), (-0.1458, -0.982, -0.9838), (0.1458, -0.982, 0.9838), (0.0486, -0.9916, -0.9838), (0.3346, -0.9347, 0.9838), (0.2411, -0.9631, -0.9838), (0.5105, -0.8515, 0.9838), (0.4244, -0.8975, -0.9838), (0.6668, -0.7355, 0.9838), (0.5913, -0.7975, -0.9838), (0.7975, -0.5913, 0.9838), (0.7355, -0.6668, -0.9838), (0.8975, -0.4244, 0.9838), (0.8515, -0.5105, -0.9838), (0.9631, -0.2411, 0.9838), (0.9347, -0.3346, -0.9838), (0.9916, -0.0486, 0.9838), (0.982, -0.1458, -0.9838), (0.982, 0.1458, 0.9838), (0.9916, 0.0486, -0.9838), (0.9347, 0.3346, 0.9838), (0.9631, 0.2411, -0.9838), (0.8515, 0.5105, 0.9838), (0.8975, 0.4244, -0.9838), (0.7355, 0.6668, 0.9838), (0.7975, 0.5913, -0.9838), (0.5913, 0.7975, 0.9838), (0.6668, 0.7355, -0.9838), (0.4244, 0.8975, 0.9838), (0.5105, 0.8515, -0.9838), (0.2411, 0.9631, 0.9838), (0.3346, 0.9347, -0.9838), (0.0486, 0.9916, 0.9838), (0.1458, 0.982, -0.9838), (-0.04823, 0.9842, -0.9962), (-0.04877, 0.9952, 0.4875), (-0.1463, 0.9856, -0.4875), (-0.242, 0.9666, 0.4875), (-0.3358, 0.9381, -0.4875), (-0.4259, 0.9008, 0.4875), (-0.5123, 0.8546, -0.4875), (-0.5935, 0.8004, 0.4875), (-0.6692, 0.7382, -0.4875), (-0.7382, 0.6692, 0.4875), (-0.8004, 0.5935, -0.4875), (-0.8546, 0.5123, 0.4875), (-0.9008, 0.4259, -0.4875), (-0.9381, 0.3358, 0.4875), (-0.9666, 0.242, -0.4875), (-0.9856, 0.1463, 0.4875), (-0.9952, 0.04877, -0.4875), (-0.9952, -0.04877, 0.4875), (-0.9856, -0.1463, -0.4875), (-0.9666, -0.242, 0.4875), (-0.9381, -0.3358, -0.4875), (-0.9008, -0.4259, 0.4875), (-0.8546, -0.5123, -0.4875), (-0.8004, -0.5935, 0.4875), (-0.7382, -0.6692, -0.4875), (-0.6692, -0.7382, 0.4875), (-0.5935, -0.8004, -0.4875), (-0.5123, -0.8546, 0.4875), (-0.4259, -0.9008, -0.4875), (-0.3358, -0.9381, 0.4875), (-0.242, -0.9666, -0.4875), (-0.1463, -0.9856, 0.4875), (-0.04877, -0.9952, -0.4875), (0.04877, -0.9952, 0.4875), (0.1463, -0.9856, -0.4875), (0.242, -0.9666, 0.4875), (0.3358, -0.9381, -0.4875), (0.4259, -0.9008, 0.4875), (0.5123, -0.8546, -0.4875), (0.5935, -0.8004, 0.4875), (0.6692, -0.7382, -0.4875), (0.7382, -0.6692, 0.4875), (0.8004, -0.5935, -0.4875), (0.8546, -0.5123, 0.4875), (0.9008, -0.4259, -0.4875), (0.9381, -0.3358, 0.4875), (0.9666, -0.242, -0.4875), (0.9856, -0.1463, 0.4875), (0.9952, -0.04877, -0.4875), (0.9952, 0.04877, 0.4875), (0.9856, 0.1463, -0.4875), (0.9666, 0.242, 0.4875), (0.9381, 0.3358, -0.4875), (0.9008, 0.4259, 0.4875), (0.8546, 0.5123, -0.4875), (0.8004, 0.5935, 0.4875), (0.7382, 0.6692, -0.4875), (0.6692, 0.7382, 0.4875), (0.5935, 0.8004, -0.4875), (0.5123, 0.8546, 0.4875), (0.4259, 0.9008, -0.4875), (0.3358, 0.9381, 0.4875), (0.242, 0.9666, -0.4875), (0.1463, 0.9856, 0.4875), (0.04877, 0.9952, -0.4875), (-0.2393, 0.9559, 0.9962), (0.04823, 0.9842, -0.9962), (-0.4212, 0.8908, 0.9962), (-0.1447, 0.9747, -0.9962), (-0.5869, 0.7916, 0.9962), (-0.3321, 0.9278, -0.9962), (-0.7301, 0.6618, 0.9962), (-0.5067, 0.8451, -0.9962), (-0.8451, 0.5067, 0.9962), (-0.6618, 0.7301, -0.9962), (-0.9278, 0.3321, 0.9962), (-0.7915, 0.5869, -0.9962), (-0.9747, 0.1447, 0.9962), (-0.8908, 0.4212, -0.9962), (-0.9842, -0.04823, 0.9962), (-0.9559, 0.2393, -0.9962), (-0.9559, -0.2393, 0.9962), (-0.9842, 0.04824, -0.9962), (-0.8908, -0.4212, 0.9962), (-0.9747, -0.1447, -0.9962), (-0.7916, -0.5869, 0.9962), (-0.9278, -0.3321, -0.9962), (-0.6618, -0.7301, 0.9962), (-0.8451, -0.5067, -0.9962), (-0.5067, -0.8451, 0.9962), (-0.7301, -0.6618, -0.9962), (-0.3321, -0.9278, 0.9962), (-0.5869, -0.7916, -0.9962), (-0.1447, -0.9747, 0.9962), (-0.4212, -0.8908, -0.9962), (0.04823, -0.9842, 0.9962), (-0.2393, -0.9559, -0.9962), (0.2393, -0.9559, 0.9962), (-0.04823, -0.9842, -0.9962), (0.4212, -0.8908, 0.9962), (0.1447, -0.9747, -0.9962), (0.5869, -0.7916, 0.9962), (0.3321, -0.9278, -0.9962), (0.7301, -0.6618, 0.9962), (0.5067, -0.8451, -0.9962), (0.8451, -0.5067, 0.9962), (0.6618, -0.7301, -0.9962), (0.9278, -0.3321, 0.9962), (0.7916, -0.5869, -0.9962), (0.9747, -0.1447, 0.9962), (0.8908, -0.4212, -0.9962), (0.9842, 0.04823, 0.9962), (0.9559, -0.2393, -0.9962), (0.9559, 0.2393, 0.9962), (0.9842, -0.04823, -0.9962), (0.8908, 0.4212, 0.9962), (0.9747, 0.1447, -0.9962), (0.7916, 0.5869, 0.9962), (0.9278, 0.3321, -0.9962), (0.6618, 0.7301, 0.9962), (0.8451, 0.5067, -0.9962), (0.5067, 0.8451, 0.9962), (0.7301, 0.6618, -0.9962), (0.3321, 0.9278, 0.9962), (0.5869, 0.7916, -0.9962), (0.1447, 0.9747, 0.9962), (0.4212, 0.8908, -0.9962), (-0.04823, 0.9842, 0.9962), (0.2393, 0.9559, -0.9962), (0.04877, 0.9952, 0.4875), (0.1447, 0.9747, -0.9962), (0.1463, 0.9856, -0.4875), (0.242, 0.9666, 0.4875), (0.3321, 0.9278, -0.9962), (0.3358, 0.9381, -0.4875), (0.4259, 0.9008, 0.4875), (0.5067, 0.8451, -0.9962), (0.5123, 0.8546, -0.4875), (0.5935, 0.8004, 0.4875), (0.6618, 0.7301, -0.9962), (0.6692, 0.7382, -0.4875), (0.7382, 0.6692, 0.4875), (0.7916, 0.5869, -0.9962), (0.8004, 0.5935, -0.4875), (0.8546, 0.5123, 0.4875), (0.8908, 0.4212, -0.9962), (0.9008, 0.4259, -0.4875), (0.9381, 0.3358, 0.4875), (0.9559, 0.2393, -0.9962), (0.9666, 0.242, -0.4875), (0.9856, 0.1463, 0.4875), (0.9842, 0.04823, -0.9962), (0.9952, 0.04877, -0.4875), (0.9952, -0.04877, 0.4875), (0.9747, -0.1447, -0.9962), (0.9856, -0.1463, -0.4875), (0.9666, -0.242, 0.4875), (0.9278, -0.3321, -0.9962), (0.9381, -0.3358, -0.4875), (0.9008, -0.4259, 0.4875), (0.8451, -0.5067, -0.9962), (0.8546, -0.5123, -0.4875), (0.8004, -0.5935, 0.4875), (0.7301, -0.6618, -0.9962), (0.7382, -0.6692, -0.4875), (0.6692, -0.7382, 0.4875), (0.5869, -0.7916, -0.9962), (0.5935, -0.8004, -0.4875), (0.5123, -0.8546, 0.4875), (0.4212, -0.8908, -0.9962), (0.4259, -0.9008, -0.4875), (0.3358, -0.9381, 0.4875), (0.2393, -0.9559, -0.9962), (0.242, -0.9666, -0.4875), (0.1463, -0.9856, 0.4875), (0.04823, -0.9842, -0.9962), (0.04877, -0.9952, -0.4875), (-0.04877, -0.9952, 0.4875), (-0.1447, -0.9747, -0.9962), (-0.1463, -0.9856, -0.4875), (-0.242, -0.9666, 0.4875), (-0.3321, -0.9278, -0.9962), (-0.3358, -0.9381, -0.4875), (-0.4259, -0.9008, 0.4875), (-0.5067, -0.8451, -0.9962), (-0.5123, -0.8546, -0.4875), (-0.5935, -0.8004, 0.4875), (-0.6618, -0.7301, -0.9962), (-0.6692, -0.7382, -0.4875), (-0.7382, -0.6692, 0.4875), (-0.7916, -0.5869, -0.9962), (-0.8004, -0.5935, -0.4875), (-0.8546, -0.5123, 0.4875), (-0.8908, -0.4212, -0.9962), (-0.9008, -0.4259, -0.4875), (-0.9381, -0.3358, 0.4875), (-0.9559, -0.2393, -0.9962), (-0.9666, -0.242, -0.4875), (-0.9856, -0.1463, 0.4875), (-0.9842, -0.04823, -0.9962), (-0.9952, -0.04877, -0.4875), (-0.9952, 0.04877, 0.4875), (-0.9747, 0.1447, -0.9962), (-0.9856, 0.1463, -0.4875), (-0.9666, 0.242, 0.4875), (-0.9278, 0.3321, -0.9962), (-0.9381, 0.3358, -0.4875), (-0.9008, 0.4259, 0.4875), (-0.8451, 0.5067, -0.9962), (-0.8546, 0.5123, -0.4875), (-0.8004, 0.5935, 0.4875), (-0.7301, 0.6618, -0.9962), (-0.7382, 0.6692, -0.4875), (-0.6692, 0.7382, 0.4875), (-0.5869, 0.7916, -0.9962), (-0.5935, 0.8004, -0.4875), (-0.5123, 0.8546, 0.4875), (-0.4212, 0.8908, -0.9962), (-0.4259, 0.9008, -0.4875), (-0.3358, 0.9381, 0.4875), (-0.2393, 0.9559, -0.9962), (-0.242, 0.9666, -0.4875), (-0.1463, 0.9856, 0.4875), (0.04823, 0.9842, 0.9962), (0.2393, 0.9559, 0.9962), (-0.1447, 0.9747, 0.9962), (-0.3321, 0.9278, 0.9962), (-0.5067, 0.8451, 0.9962), (-0.6618, 0.7301, 0.9962), (-0.7915, 0.5869, 0.9962), (-0.8908, 0.4212, 0.9962), (-0.9559, 0.2393, 0.9962), (-0.9842, 0.04824, 0.9962), (-0.9747, -0.1447, 0.9962), (-0.9278, -0.3321, 0.9962), (-0.8451, -0.5067, 0.9962), (-0.7301, -0.6618, 0.9962), (-0.5869, -0.7916, 0.9962), (-0.4212, -0.8908, 0.9962), (-0.2393, -0.9559, 0.9962), (-0.04823, -0.9842, 0.9962), (0.1447, -0.9747, 0.9962), (0.3321, -0.9278, 0.9962), (0.5067, -0.8451, 0.9962), (0.6618, -0.7301, 0.9962), (0.7916, -0.5869, 0.9962), (0.8908, -0.4212, 0.9962), (0.9559, -0.2393, 0.9962), (0.9842, -0.04823, 0.9962), (0.9747, 0.1447, 0.9962), (0.9278, 0.3321, 0.9962), (0.8451, 0.5067, 0.9962), (0.7301, 0.6618, 0.9962), (0.5869, 0.7916, 0.9962), (0.4212, 0.8908, 0.9962)], [], [(1663, 1049, 69, 517), (1662, 1057, 71, 519), (1661, 1065, 73, 521), (1660, 1073, 75, 523), (1659, 1081, 77, 525), (1658, 1089, 79, 527), (1657, 1097, 81, 529), (1656, 1105, 83, 531), (1655, 1113, 85, 533), (1654, 1121, 87, 535), (1653, 1129, 89, 537), (1652, 1137, 91, 539), (1651, 1145, 93, 541), (1650, 1153, 95, 543), (1649, 1161, 97, 545), (1648, 1169, 99, 547), (1647, 1177, 101, 549), (1646, 1185, 103, 551), (1645, 1193, 105, 553), (1644, 1201, 107, 555), (1643, 1209, 109, 557), (1642, 1217, 111, 559), (1641, 1225, 113, 561), (1640, 1233, 115, 563), (1639, 1241, 117, 565), (1638, 1249, 119, 567), (1637, 1257, 121, 569), (1636, 1265, 123, 571), (1635, 1273, 125, 573), (1634, 1278, 127, 575), (1633, 1041, 67, 515), (67, 577, 129, 513, 65, 639, 191, 575, 127, 637, 189, 573, 125, 635, 187, 571, 123, 633, 185, 569, 121, 631, 183, 567, 119, 629, 181, 565, 117, 627, 179, 563, 115, 625, 177, 561, 113, 623, 175, 559, 111, 621, 173, 557, 109, 619, 171, 555, 107, 617, 169, 553, 105, 615, 167, 551, 103, 613, 165, 549, 101, 611, 163, 547, 99, 609, 161, 545, 97, 607, 159, 543, 95, 605, 157, 541, 93, 603, 155, 539, 91, 601, 153, 537, 89, 599, 151, 535, 87, 597, 149, 533, 85, 595, 147, 531, 83, 593, 145, 529, 81, 591, 143, 527, 79, 589, 141, 525, 77, 587, 139, 523, 75, 585, 137, 521, 73, 583, 135, 519, 71, 581, 133, 517, 69, 579, 131, 515), (1632, 1031, 65, 513), (64, 576, 128, 512, 66, 578, 130, 514, 68, 580, 132, 516, 70, 582, 134, 518, 72, 584, 136, 520, 74, 586, 138, 522, 76, 588, 140, 524, 78, 590, 142, 526, 80, 592, 144, 528, 82, 594, 146, 530, 84, 596, 148, 532, 86, 598, 150, 534, 88, 600, 152, 536, 90, 602, 154, 538, 92, 604, 156, 540, 94, 606, 158, 542, 96, 608, 160, 544, 98, 610, 162, 546, 100, 612, 164, 548, 102, 614, 166, 550, 104, 616, 168, 552, 106, 618, 170, 554, 108, 620, 172, 556, 110, 622, 174, 558, 112, 624, 176, 560, 114, 626, 178, 562, 116, 628, 180, 564, 118, 630, 182, 566, 120, 632, 184, 568, 122, 634, 186, 570, 124, 636, 188, 572, 126, 638, 190, 574), (1631, 893, 447, 1033), (1630, 450, 31, 1277), (1629, 1276, 126, 572), (1628, 885, 443, 1275), (1627, 452, 30, 1270), (1626, 1268, 124, 570), (1625, 877, 439, 1267), (1624, 454, 29, 1262), (1623, 1260, 122, 568), (1622, 869, 435, 1259), (1621, 456, 28, 1254), (1620, 1252, 120, 566), (1619, 861, 431, 1251), (1618, 458, 27, 1246), (1617, 1244, 118, 564), (1616, 853, 427, 1243), (1615, 460, 26, 1238), (1614, 1236, 116, 562), (1613, 845, 423, 1235), (1612, 462, 25, 1230), (1611, 1228, 114, 560), (1610, 837, 419, 1227), (1609, 464, 24, 1222), (1608, 1220, 112, 558), (1607, 829, 415, 1219), (1606, 466, 23, 1214), (1605, 1212, 110, 556), (1604, 821, 411, 1211), (1603, 468, 22, 1206), (1602, 1204, 108, 554), (1601, 813, 407, 1203), (1600, 470, 21, 1198), (1599, 1196, 106, 552), (1598, 805, 403, 1195), (1597, 472, 20, 1190), (1596, 1188, 104, 550), (1595, 797, 399, 1187), (1594, 474, 19, 1182), (1593, 1180, 102, 548), (1592, 789, 395, 1179), (1591, 476, 18, 1174), (1590, 1172, 100, 546), (1589, 781, 391, 1171), (1588, 478, 17, 1166), (1587, 1164, 98, 544), (1586, 773, 387, 1163), (1585, 480, 16, 1158), (1584, 1156, 96, 542), (1583, 765, 383, 1155), (1582, 482, 15, 1150), (1581, 1148, 94, 540), (1580, 757, 379, 1147), (1579, 484, 14, 1142), (1578, 1140, 92, 538), (1577, 749, 375, 1139), (1576, 486, 13, 1134), (1575, 1132, 90, 536), (1574, 741, 371, 1131), (1573, 488, 12, 1126), (1572, 1124, 88, 534), (1571, 733, 367, 1123), (1570, 490, 11, 1118), (1569, 1116, 86, 532), (1568, 725, 363, 1115), (1567, 492, 10, 1110), (1566, 1108, 84, 530), (1565, 717, 359, 1107), (1564, 494, 9, 1102), (1563, 1100, 82, 528), (1562, 709, 355, 1099), (1561, 496, 8, 1094), (1560, 1092, 80, 526), (1559, 701, 351, 1091), (1558, 498, 7, 1086), (1557, 1084, 78, 524), (1556, 693, 347, 1083), (1555, 500, 6, 1078), (1554, 1076, 76, 522), (1553, 685, 343, 1075), (1552, 502, 5, 1070), (1551, 1068, 74, 520), (1550, 677, 339, 1067), (1549, 504, 4, 1062), (1548, 1060, 72, 518), (1547, 669, 335, 1059), (1546, 506, 3, 1054), (1545, 1052, 70, 516), (1544, 661, 331, 1051), (1543, 508, 2, 1046), (1542, 1044, 68, 514), (1541, 653, 327, 1043), (1540, 510, 1, 1038), (1539, 1036, 66, 512), (1538, 645, 323, 1035), (1537, 1037, 130, 578), (1536, 1032, 191, 639), (1535, 1045, 132, 580), (1534, 1030, 129, 577), (1533, 1053, 134, 582), (1532, 1040, 131, 579), (1531, 1061, 136, 584), (1530, 1048, 133, 581), (1529, 1069, 138, 586), (1528, 1056, 135, 583), (1527, 1077, 140, 588), (1526, 1064, 137, 585), (1525, 1085, 142, 590), (1524, 1072, 139, 587), (1523, 1093, 144, 592), (1522, 1080, 141, 589), (1521, 1101, 146, 594), (1520, 1088, 143, 591), (1519, 1109, 148, 596), (1518, 1096, 145, 593), (1517, 1117, 150, 598), (1516, 1104, 147, 595), (1515, 1125, 152, 600), (1514, 1112, 149, 597), (1513, 1133, 154, 602), (1512, 1120, 151, 599), (1511, 1141, 156, 604), (1510, 1128, 153, 601), (1509, 1149, 158, 606), (1508, 1136, 155, 603), (1507, 1157, 160, 608), (1506, 1144, 157, 605), (1505, 1165, 162, 610), (1504, 1152, 159, 607), (1503, 1173, 164, 612), (1502, 1160, 161, 609), (1501, 1181, 166, 614), (1500, 1168, 163, 611), (1499, 1189, 168, 616), (1498, 1176, 165, 613), (1497, 1197, 170, 618), (1496, 1184, 167, 615), (1495, 1205, 172, 620), (1494, 1192, 169, 617), (1493, 1213, 174, 622), (1492, 1200, 171, 619), (1491, 1221, 176, 624), (1490, 1208, 173, 621), (1489, 1229, 178, 626), (1488, 1216, 175, 623), (1487, 1237, 180, 628), (1486, 1224, 177, 625), (1485, 1245, 182, 630), (1484, 1232, 179, 627), (1483, 1253, 184, 632), (1482, 1240, 181, 629), (1481, 1261, 186, 634), (1480, 1248, 183, 631), (1479, 1269, 188, 636), (1478, 1256, 185, 633), (1477, 1026, 190, 638), (1476, 1264, 187, 635), (1475, 1028, 128, 576), (1474, 1272, 189, 637), (1473, 511, 63, 1029), (1472, 898, 198, 1042), (1471, 509, 62, 1039), (1470, 902, 202, 1050), (1469, 507, 61, 1047), (1468, 906, 206, 1058), (1467, 505, 60, 1055), (1466, 910, 210, 1066), (1465, 503, 59, 1063), (1464, 914, 214, 1074), (1463, 501, 58, 1071), (1462, 918, 218, 1082), (1461, 499, 57, 1079), (1460, 922, 222, 1090), (1459, 497, 56, 1087), (1458, 926, 226, 1098), (1457, 495, 55, 1095), (1456, 930, 230, 1106), (1455, 493, 54, 1103), (1454, 934, 234, 1114), (1453, 491, 53, 1111), (1452, 938, 238, 1122), (1451, 489, 52, 1119), (1450, 942, 242, 1130), (1449, 487, 51, 1127), (1448, 946, 246, 1138), (1447, 485, 50, 1135), (1446, 950, 250, 1146), (1445, 483, 49, 1143), (1444, 954, 254, 1154), (1443, 481, 48, 1151), (1442, 958, 258, 1162), (1441, 479, 47, 1159), (1440, 962, 262, 1170), (1439, 477, 46, 1167), (1438, 966, 266, 1178), (1437, 475, 45, 1175), (1436, 970, 270, 1186), (1435, 473, 44, 1183), (1434, 974, 274, 1194), (1433, 471, 43, 1191), (1432, 978, 278, 1202), (1431, 469, 42, 1199), (1430, 982, 282, 1210), (1429, 467, 41, 1207), (1428, 986, 286, 1218), (1427, 465, 40, 1215), (1426, 990, 290, 1226), (1425, 463, 39, 1223), (1424, 994, 294, 1234), (1423, 461, 38, 1231), (1422, 998, 298, 1242), (1421, 459, 37, 1239), (1420, 1002, 302, 1250), (1419, 457, 36, 1247), (1418, 1006, 306, 1258), (1417, 455, 35, 1255), (1416, 1010, 310, 1266), (1415, 453, 34, 1263), (1414, 1014, 314, 1274), (1413, 451, 33, 1271), (1412, 1018, 318, 1279), (1411, 449, 32, 1024), (1410, 1022, 194, 1034), (1409, 1027, 64, 574), (1408, 642, 197, 643), (1407, 646, 195, 647), (1406, 650, 201, 651), (1405, 654, 199, 655), (1404, 658, 205, 659), (1403, 662, 203, 663), (1402, 666, 209, 667), (1401, 670, 207, 671), (1400, 674, 213, 675), (1399, 678, 211, 679), (1398, 682, 217, 683), (1397, 686, 215, 687), (1396, 690, 221, 691), (1395, 694, 219, 695), (1394, 698, 225, 699), (1393, 702, 223, 703), (1392, 706, 229, 707), (1391, 710, 227, 711), (1390, 714, 233, 715), (1389, 718, 231, 719), (1388, 722, 237, 723), (1387, 726, 235, 727), (1386, 730, 241, 731), (1385, 734, 239, 735), (1384, 738, 245, 739), (1383, 742, 243, 743), (1382, 746, 249, 747), (1381, 750, 247, 751), (1380, 754, 253, 755), (1379, 758, 251, 759), (1378, 762, 257, 763), (1377, 766, 255, 767), (1376, 770, 261, 771), (1375, 774, 259, 775), (1374, 778, 265, 779), (1373, 782, 263, 783), (1372, 786, 269, 787), (1371, 790, 267, 791), (1370, 794, 273, 795), (1369, 798, 271, 799), (1368, 802, 277, 803), (1367, 806, 275, 807), (1366, 810, 281, 811), (1365, 814, 279, 815), (1364, 818, 285, 819), (1363, 822, 283, 823), (1362, 826, 289, 827), (1361, 830, 287, 831), (1360, 834, 293, 835), (1359, 838, 291, 839), (1358, 842, 297, 843), (1357, 846, 295, 847), (1356, 850, 301, 851), (1355, 854, 299, 855), (1354, 858, 305, 859), (1353, 862, 303, 863), (1352, 866, 309, 867), (1351, 870, 307, 871), (1350, 874, 313, 875), (1349, 878, 311, 879), (1348, 882, 317, 883), (1347, 886, 315, 887), (1346, 890, 193, 891), (1345, 894, 319, 895), (1344, 640, 320, 897), (1343, 644, 322, 899), (1342, 648, 324, 901), (1341, 652, 326, 903), (1340, 656, 328, 905), (1339, 660, 330, 907), (1338, 664, 332, 909), (1337, 668, 334, 911), (1336, 672, 336, 913), (1335, 676, 338, 915), (1334, 680, 340, 917), (1333, 684, 342, 919), (1332, 688, 344, 921), (1331, 692, 346, 923), (1330, 696, 348, 925), (1329, 700, 350, 927), (1328, 704, 352, 929), (1327, 708, 354, 931), (1326, 712, 356, 933), (1325, 716, 358, 935), (1324, 720, 360, 937), (1323, 724, 362, 939), (1322, 728, 364, 941), (1321, 732, 366, 943), (1320, 736, 368, 945), (1319, 740, 370, 947), (1318, 744, 372, 949), (1317, 748, 374, 951), (1316, 752, 376, 953), (1315, 756, 378, 955), (1314, 760, 380, 957), (1313, 764, 382, 959), (1312, 768, 384, 961), (1311, 772, 386, 963), (1310, 776, 388, 965), (1309, 780, 390, 967), (1308, 784, 392, 969), (1307, 788, 394, 971), (1306, 792, 396, 973), (1305, 796, 398, 975), (1304, 800, 400, 977), (1303, 804, 402, 979), (1302, 808, 404, 981), (1301, 812, 406, 983), (1300, 816, 408, 985), (1299, 820, 410, 987), (1298, 824, 412, 989), (1297, 828, 414, 991), (1296, 832, 416, 993), (1295, 836, 418, 995), (1294, 840, 420, 997), (1293, 844, 422, 999), (1292, 848, 424, 1001), (1291, 852, 426, 1003), (1290, 856, 428, 1005), (1289, 860, 430, 1007), (1288, 864, 432, 1009), (1287, 868, 434, 1011), (1286, 872, 436, 1013), (1285, 876, 438, 1015), (1284, 880, 440, 1017), (1283, 884, 442, 1019), (1282, 888, 444, 1021), (1281, 892, 446, 1023), (1280, 448, 0, 1025), (889, 1280, 1025, 192), (445, 1024, 1280, 889), (1024, 32, 448, 1280), (646, 1281, 1023, 195), (194, 1022, 1281, 646), (1022, 447, 892, 1281), (882, 1282, 1021, 317), (316, 1020, 1282, 882), (1020, 445, 888, 1282), (894, 1283, 1019, 319), (318, 1018, 1283, 894), (1018, 443, 884, 1283), (874, 1284, 1017, 313), (312, 1016, 1284, 874), (1016, 441, 880, 1284), (886, 1285, 1015, 315), (314, 1014, 1285, 886), (1014, 439, 876, 1285), (866, 1286, 1013, 309), (308, 1012, 1286, 866), (1012, 437, 872, 1286), (878, 1287, 1011, 311), (310, 1010, 1287, 878), (1010, 435, 868, 1287), (858, 1288, 1009, 305), (304, 1008, 1288, 858), (1008, 433, 864, 1288), (870, 1289, 1007, 307), (306, 1006, 1289, 870), (1006, 431, 860, 1289), (850, 1290, 1005, 301), (300, 1004, 1290, 850), (1004, 429, 856, 1290), (862, 1291, 1003, 303), (302, 1002, 1291, 862), (1002, 427, 852, 1291), (842, 1292, 1001, 297), (296, 1000, 1292, 842), (1000, 425, 848, 1292), (854, 1293, 999, 299), (298, 998, 1293, 854), (998, 423, 844, 1293), (834, 1294, 997, 293), (292, 996, 1294, 834), (996, 421, 840, 1294), (846, 1295, 995, 295), (294, 994, 1295, 846), (994, 419, 836, 1295), (826, 1296, 993, 289), (288, 992, 1296, 826), (992, 417, 832, 1296), (838, 1297, 991, 291), (290, 990, 1297, 838), (990, 415, 828, 1297), (818, 1298, 989, 285), (284, 988, 1298, 818), (988, 413, 824, 1298), (830, 1299, 987, 287), (286, 986, 1299, 830), (986, 411, 820, 1299), (810, 1300, 985, 281), (280, 984, 1300, 810), (984, 409, 816, 1300), (822, 1301, 983, 283), (282, 982, 1301, 822), (982, 407, 812, 1301), (802, 1302, 981, 277), (276, 980, 1302, 802), (980, 405, 808, 1302), (814, 1303, 979, 279), (278, 978, 1303, 814), (978, 403, 804, 1303), (794, 1304, 977, 273), (272, 976, 1304, 794), (976, 401, 800, 1304), (806, 1305, 975, 275), (274, 974, 1305, 806), (974, 399, 796, 1305), (786, 1306, 973, 269), (268, 972, 1306, 786), (972, 397, 792, 1306), (798, 1307, 971, 271), (270, 970, 1307, 798), (970, 395, 788, 1307), (778, 1308, 969, 265), (264, 968, 1308, 778), (968, 393, 784, 1308), (790, 1309, 967, 267), (266, 966, 1309, 790), (966, 391, 780, 1309), (770, 1310, 965, 261), (260, 964, 1310, 770), (964, 389, 776, 1310), (782, 1311, 963, 263), (262, 962, 1311, 782), (962, 387, 772, 1311), (762, 1312, 961, 257), (256, 960, 1312, 762), (960, 385, 768, 1312), (774, 1313, 959, 259), (258, 958, 1313, 774), (958, 383, 764, 1313), (754, 1314, 957, 253), (252, 956, 1314, 754), (956, 381, 760, 1314), (766, 1315, 955, 255), (254, 954, 1315, 766), (954, 379, 756, 1315), (746, 1316, 953, 249), (248, 952, 1316, 746), (952, 377, 752, 1316), (758, 1317, 951, 251), (250, 950, 1317, 758), (950, 375, 748, 1317), (738, 1318, 949, 245), (244, 948, 1318, 738), (948, 373, 744, 1318), (750, 1319, 947, 247), (246, 946, 1319, 750), (946, 371, 740, 1319), (730, 1320, 945, 241), (240, 944, 1320, 730), (944, 369, 736, 1320), (742, 1321, 943, 243), (242, 942, 1321, 742), (942, 367, 732, 1321), (722, 1322, 941, 237), (236, 940, 1322, 722), (940, 365, 728, 1322), (734, 1323, 939, 239), (238, 938, 1323, 734), (938, 363, 724, 1323), (714, 1324, 937, 233), (232, 936, 1324, 714), (936, 361, 720, 1324), (726, 1325, 935, 235), (234, 934, 1325, 726), (934, 359, 716, 1325), (706, 1326, 933, 229), (228, 932, 1326, 706), (932, 357, 712, 1326), (718, 1327, 931, 231), (230, 930, 1327, 718), (930, 355, 708, 1327), (698, 1328, 929, 225), (224, 928, 1328, 698), (928, 353, 704, 1328), (710, 1329, 927, 227), (226, 926, 1329, 710), (926, 351, 700, 1329), (690, 1330, 925, 221), (220, 924, 1330, 690), (924, 349, 696, 1330), (702, 1331, 923, 223), (222, 922, 1331, 702), (922, 347, 692, 1331), (682, 1332, 921, 217), (216, 920, 1332, 682), (920, 345, 688, 1332), (694, 1333, 919, 219), (218, 918, 1333, 694), (918, 343, 684, 1333), (674, 1334, 917, 213), (212, 916, 1334, 674), (916, 341, 680, 1334), (686, 1335, 915, 215), (214, 914, 1335, 686), (914, 339, 676, 1335), (666, 1336, 913, 209), (208, 912, 1336, 666), (912, 337, 672, 1336), (678, 1337, 911, 211), (210, 910, 1337, 678), (910, 335, 668, 1337), (658, 1338, 909, 205), (204, 908, 1338, 658), (908, 333, 664, 1338), (670, 1339, 907, 207), (206, 906, 1339, 670), (906, 331, 660, 1339), (650, 1340, 905, 201), (200, 904, 1340, 650), (904, 329, 656, 1340), (662, 1341, 903, 203), (202, 902, 1341, 662), (902, 327, 652, 1341), (642, 1342, 901, 197), (196, 900, 1342, 642), (900, 325, 648, 1342), (654, 1343, 899, 199), (198, 898, 1343, 654), (898, 323, 644, 1343), (890, 1344, 897, 193), (192, 896, 1344, 890), (896, 321, 640, 1344), (892, 1345, 895, 446), (447, 893, 1345, 892), (893, 318, 894, 1345), (888, 1346, 891, 444), (445, 889, 1346, 888), (889, 192, 890, 1346), (884, 1347, 887, 442), (443, 885, 1347, 884), (885, 314, 886, 1347), (880, 1348, 883, 440), (441, 881, 1348, 880), (881, 316, 882, 1348), (876, 1349, 879, 438), (439, 877, 1349, 876), (877, 310, 878, 1349), (872, 1350, 875, 436), (437, 873, 1350, 872), (873, 312, 874, 1350), (868, 1351, 871, 434), (435, 869, 1351, 868), (869, 306, 870, 1351), (864, 1352, 867, 432), (433, 865, 1352, 864), (865, 308, 866, 1352), (860, 1353, 863, 430), (431, 861, 1353, 860), (861, 302, 862, 1353), (856, 1354, 859, 428), (429, 857, 1354, 856), (857, 304, 858, 1354), (852, 1355, 855, 426), (427, 853, 1355, 852), (853, 298, 854, 1355), (848, 1356, 851, 424), (425, 849, 1356, 848), (849, 300, 850, 1356), (844, 1357, 847, 422), (423, 845, 1357, 844), (845, 294, 846, 1357), (840, 1358, 843, 420), (421, 841, 1358, 840), (841, 296, 842, 1358), (836, 1359, 839, 418), (419, 837, 1359, 836), (837, 290, 838, 1359), (832, 1360, 835, 416), (417, 833, 1360, 832), (833, 292, 834, 1360), (828, 1361, 831, 414), (415, 829, 1361, 828), (829, 286, 830, 1361), (824, 1362, 827, 412), (413, 825, 1362, 824), (825, 288, 826, 1362), (820, 1363, 823, 410), (411, 821, 1363, 820), (821, 282, 822, 1363), (816, 1364, 819, 408), (409, 817, 1364, 816), (817, 284, 818, 1364), (812, 1365, 815, 406), (407, 813, 1365, 812), (813, 278, 814, 1365), (808, 1366, 811, 404), (405, 809, 1366, 808), (809, 280, 810, 1366), (804, 1367, 807, 402), (403, 805, 1367, 804), (805, 274, 806, 1367), (800, 1368, 803, 400), (401, 801, 1368, 800), (801, 276, 802, 1368), (796, 1369, 799, 398), (399, 797, 1369, 796), (797, 270, 798, 1369), (792, 1370, 795, 396), (397, 793, 1370, 792), (793, 272, 794, 1370), (788, 1371, 791, 394), (395, 789, 1371, 788), (789, 266, 790, 1371), (784, 1372, 787, 392), (393, 785, 1372, 784), (785, 268, 786, 1372), (780, 1373, 783, 390), (391, 781, 1373, 780), (781, 262, 782, 1373), (776, 1374, 779, 388), (389, 777, 1374, 776), (777, 264, 778, 1374), (772, 1375, 775, 386), (387, 773, 1375, 772), (773, 258, 774, 1375), (768, 1376, 771, 384), (385, 769, 1376, 768), (769, 260, 770, 1376), (764, 1377, 767, 382), (383, 765, 1377, 764), (765, 254, 766, 1377), (760, 1378, 763, 380), (381, 761, 1378, 760), (761, 256, 762, 1378), (756, 1379, 759, 378), (379, 757, 1379, 756), (757, 250, 758, 1379), (752, 1380, 755, 376), (377, 753, 1380, 752), (753, 252, 754, 1380), (748, 1381, 751, 374), (375, 749, 1381, 748), (749, 246, 750, 1381), (744, 1382, 747, 372), (373, 745, 1382, 744), (745, 248, 746, 1382), (740, 1383, 743, 370), (371, 741, 1383, 740), (741, 242, 742, 1383), (736, 1384, 739, 368), (369, 737, 1384, 736), (737, 244, 738, 1384), (732, 1385, 735, 366), (367, 733, 1385, 732), (733, 238, 734, 1385), (728, 1386, 731, 364), (365, 729, 1386, 728), (729, 240, 730, 1386), (724, 1387, 727, 362), (363, 725, 1387, 724), (725, 234, 726, 1387), (720, 1388, 723, 360), (361, 721, 1388, 720), (721, 236, 722, 1388), (716, 1389, 719, 358), (359, 717, 1389, 716), (717, 230, 718, 1389), (712, 1390, 715, 356), (357, 713, 1390, 712), (713, 232, 714, 1390), (708, 1391, 711, 354), (355, 709, 1391, 708), (709, 226, 710, 1391), (704, 1392, 707, 352), (353, 705, 1392, 704), (705, 228, 706, 1392), (700, 1393, 703, 350), (351, 701, 1393, 700), (701, 222, 702, 1393), (696, 1394, 699, 348), (349, 697, 1394, 696), (697, 224, 698, 1394), (692, 1395, 695, 346), (347, 693, 1395, 692), (693, 218, 694, 1395), (688, 1396, 691, 344), (345, 689, 1396, 688), (689, 220, 690, 1396), (684, 1397, 687, 342), (343, 685, 1397, 684), (685, 214, 686, 1397), (680, 1398, 683, 340), (341, 681, 1398, 680), (681, 216, 682, 1398), (676, 1399, 679, 338), (339, 677, 1399, 676), (677, 210, 678, 1399), (672, 1400, 675, 336), (337, 673, 1400, 672), (673, 212, 674, 1400), (668, 1401, 671, 334), (335, 669, 1401, 668), (669, 206, 670, 1401), (664, 1402, 667, 332), (333, 665, 1402, 664), (665, 208, 666, 1402), (660, 1403, 663, 330), (331, 661, 1403, 660), (661, 202, 662, 1403), (656, 1404, 659, 328), (329, 657, 1404, 656), (657, 204, 658, 1404), (652, 1405, 655, 326), (327, 653, 1405, 652), (653, 198, 654, 1405), (648, 1406, 651, 324), (325, 649, 1406, 648), (649, 200, 650, 1406), (644, 1407, 647, 322), (323, 645, 1407, 644), (645, 194, 646, 1407), (640, 1408, 643, 320), (321, 641, 1408, 640), (641, 196, 642, 1408), (1026, 1409, 574, 190), (444, 891, 1409, 1026), (891, 193, 1027, 1409), (448, 1410, 1034, 0), (32, 1033, 1410, 448), (1033, 447, 1022, 1410), (1020, 1411, 1024, 445), (316, 1277, 1411, 1020), (1277, 31, 449, 1411), (450, 1412, 1279, 31), (33, 1275, 1412, 450), (1275, 443, 1018, 1412), (1016, 1413, 1271, 441), (312, 1270, 1413, 1016), (1270, 30, 451, 1413), (452, 1414, 1274, 30), (34, 1267, 1414, 452), (1267, 439, 1014, 1414), (1012, 1415, 1263, 437), (308, 1262, 1415, 1012), (1262, 29, 453, 1415), (454, 1416, 1266, 29), (35, 1259, 1416, 454), (1259, 435, 1010, 1416), (1008, 1417, 1255, 433), (304, 1254, 1417, 1008), (1254, 28, 455, 1417), (456, 1418, 1258, 28), (36, 1251, 1418, 456), (1251, 431, 1006, 1418), (1004, 1419, 1247, 429), (300, 1246, 1419, 1004), (1246, 27, 457, 1419), (458, 1420, 1250, 27), (37, 1243, 1420, 458), (1243, 427, 1002, 1420), (1000, 1421, 1239, 425), (296, 1238, 1421, 1000), (1238, 26, 459, 1421), (460, 1422, 1242, 26), (38, 1235, 1422, 460), (1235, 423, 998, 1422), (996, 1423, 1231, 421), (292, 1230, 1423, 996), (1230, 25, 461, 1423), (462, 1424, 1234, 25), (39, 1227, 1424, 462), (1227, 419, 994, 1424), (992, 1425, 1223, 417), (288, 1222, 1425, 992), (1222, 24, 463, 1425), (464, 1426, 1226, 24), (40, 1219, 1426, 464), (1219, 415, 990, 1426), (988, 1427, 1215, 413), (284, 1214, 1427, 988), (1214, 23, 465, 1427), (466, 1428, 1218, 23), (41, 1211, 1428, 466), (1211, 411, 986, 1428), (984, 1429, 1207, 409), (280, 1206, 1429, 984), (1206, 22, 467, 1429), (468, 1430, 1210, 22), (42, 1203, 1430, 468), (1203, 407, 982, 1430), (980, 1431, 1199, 405), (276, 1198, 1431, 980), (1198, 21, 469, 1431), (470, 1432, 1202, 21), (43, 1195, 1432, 470), (1195, 403, 978, 1432), (976, 1433, 1191, 401), (272, 1190, 1433, 976), (1190, 20, 471, 1433), (472, 1434, 1194, 20), (44, 1187, 1434, 472), (1187, 399, 974, 1434), (972, 1435, 1183, 397), (268, 1182, 1435, 972), (1182, 19, 473, 1435), (474, 1436, 1186, 19), (45, 1179, 1436, 474), (1179, 395, 970, 1436), (968, 1437, 1175, 393), (264, 1174, 1437, 968), (1174, 18, 475, 1437), (476, 1438, 1178, 18), (46, 1171, 1438, 476), (1171, 391, 966, 1438), (964, 1439, 1167, 389), (260, 1166, 1439, 964), (1166, 17, 477, 1439), (478, 1440, 1170, 17), (47, 1163, 1440, 478), (1163, 387, 962, 1440), (960, 1441, 1159, 385), (256, 1158, 1441, 960), (1158, 16, 479, 1441), (480, 1442, 1162, 16), (48, 1155, 1442, 480), (1155, 383, 958, 1442), (956, 1443, 1151, 381), (252, 1150, 1443, 956), (1150, 15, 481, 1443), (482, 1444, 1154, 15), (49, 1147, 1444, 482), (1147, 379, 954, 1444), (952, 1445, 1143, 377), (248, 1142, 1445, 952), (1142, 14, 483, 1445), (484, 1446, 1146, 14), (50, 1139, 1446, 484), (1139, 375, 950, 1446), (948, 1447, 1135, 373), (244, 1134, 1447, 948), (1134, 13, 485, 1447), (486, 1448, 1138, 13), (51, 1131, 1448, 486), (1131, 371, 946, 1448), (944, 1449, 1127, 369), (240, 1126, 1449, 944), (1126, 12, 487, 1449), (488, 1450, 1130, 12), (52, 1123, 1450, 488), (1123, 367, 942, 1450), (940, 1451, 1119, 365), (236, 1118, 1451, 940), (1118, 11, 489, 1451), (490, 1452, 1122, 11), (53, 1115, 1452, 490), (1115, 363, 938, 1452), (936, 1453, 1111, 361), (232, 1110, 1453, 936), (1110, 10, 491, 1453), (492, 1454, 1114, 10), (54, 1107, 1454, 492), (1107, 359, 934, 1454), (932, 1455, 1103, 357), (228, 1102, 1455, 932), (1102, 9, 493, 1455), (494, 1456, 1106, 9), (55, 1099, 1456, 494), (1099, 355, 930, 1456), (928, 1457, 1095, 353), (224, 1094, 1457, 928), (1094, 8, 495, 1457), (496, 1458, 1098, 8), (56, 1091, 1458, 496), (1091, 351, 926, 1458), (924, 1459, 1087, 349), (220, 1086, 1459, 924), (1086, 7, 497, 1459), (498, 1460, 1090, 7), (57, 1083, 1460, 498), (1083, 347, 922, 1460), (920, 1461, 1079, 345), (216, 1078, 1461, 920), (1078, 6, 499, 1461), (500, 1462, 1082, 6), (58, 1075, 1462, 500), (1075, 343, 918, 1462), (916, 1463, 1071, 341), (212, 1070, 1463, 916), (1070, 5, 501, 1463), (502, 1464, 1074, 5), (59, 1067, 1464, 502), (1067, 339, 914, 1464), (912, 1465, 1063, 337), (208, 1062, 1465, 912), (1062, 4, 503, 1465), (504, 1466, 1066, 4), (60, 1059, 1466, 504), (1059, 335, 910, 1466), (908, 1467, 1055, 333), (204, 1054, 1467, 908), (1054, 3, 505, 1467), (506, 1468, 1058, 3), (61, 1051, 1468, 506), (1051, 331, 906, 1468), (904, 1469, 1047, 329), (200, 1046, 1469, 904), (1046, 2, 507, 1469), (508, 1470, 1050, 2), (62, 1043, 1470, 508), (1043, 327, 902, 1470), (900, 1471, 1039, 325), (196, 1038, 1471, 900), (1038, 1, 509, 1471), (510, 1472, 1042, 1), (63, 1035, 1472, 510), (1035, 323, 898, 1472), (896, 1473, 1029, 321), (192, 1025, 1473, 896), (1025, 0, 511, 1473), (1278, 1474, 637, 127), (319, 1019, 1474, 1278), (1019, 442, 1272, 1474), (1027, 1475, 576, 64), (193, 897, 1475, 1027), (897, 320, 1028, 1475), (1273, 1476, 635, 125), (315, 1015, 1476, 1273), (1015, 438, 1264, 1476), (1276, 1477, 638, 126), (317, 1021, 1477, 1276), (1021, 444, 1026, 1477), (1265, 1478, 633, 123), (311, 1011, 1478, 1265), (1011, 434, 1256, 1478), (1268, 1479, 636, 124), (313, 1017, 1479, 1268), (1017, 440, 1269, 1479), (1257, 1480, 631, 121), (307, 1007, 1480, 1257), (1007, 430, 1248, 1480), (1260, 1481, 634, 122), (309, 1013, 1481, 1260), (1013, 436, 1261, 1481), (1249, 1482, 629, 119), (303, 1003, 1482, 1249), (1003, 426, 1240, 1482), (1252, 1483, 632, 120), (305, 1009, 1483, 1252), (1009, 432, 1253, 1483), (1241, 1484, 627, 117), (299, 999, 1484, 1241), (999, 422, 1232, 1484), (1244, 1485, 630, 118), (301, 1005, 1485, 1244), (1005, 428, 1245, 1485), (1233, 1486, 625, 115), (295, 995, 1486, 1233), (995, 418, 1224, 1486), (1236, 1487, 628, 116), (297, 1001, 1487, 1236), (1001, 424, 1237, 1487), (1225, 1488, 623, 113), (291, 991, 1488, 1225), (991, 414, 1216, 1488), (1228, 1489, 626, 114), (293, 997, 1489, 1228), (997, 420, 1229, 1489), (1217, 1490, 621, 111), (287, 987, 1490, 1217), (987, 410, 1208, 1490), (1220, 1491, 624, 112), (289, 993, 1491, 1220), (993, 416, 1221, 1491), (1209, 1492, 619, 109), (283, 983, 1492, 1209), (983, 406, 1200, 1492), (1212, 1493, 622, 110), (285, 989, 1493, 1212), (989, 412, 1213, 1493), (1201, 1494, 617, 107), (279, 979, 1494, 1201), (979, 402, 1192, 1494), (1204, 1495, 620, 108), (281, 985, 1495, 1204), (985, 408, 1205, 1495), (1193, 1496, 615, 105), (275, 975, 1496, 1193), (975, 398, 1184, 1496), (1196, 1497, 618, 106), (277, 981, 1497, 1196), (981, 404, 1197, 1497), (1185, 1498, 613, 103), (271, 971, 1498, 1185), (971, 394, 1176, 1498), (1188, 1499, 616, 104), (273, 977, 1499, 1188), (977, 400, 1189, 1499), (1177, 1500, 611, 101), (267, 967, 1500, 1177), (967, 390, 1168, 1500), (1180, 1501, 614, 102), (269, 973, 1501, 1180), (973, 396, 1181, 1501), (1169, 1502, 609, 99), (263, 963, 1502, 1169), (963, 386, 1160, 1502), (1172, 1503, 612, 100), (265, 969, 1503, 1172), (969, 392, 1173, 1503), (1161, 1504, 607, 97), (259, 959, 1504, 1161), (959, 382, 1152, 1504), (1164, 1505, 610, 98), (261, 965, 1505, 1164), (965, 388, 1165, 1505), (1153, 1506, 605, 95), (255, 955, 1506, 1153), (955, 378, 1144, 1506), (1156, 1507, 608, 96), (257, 961, 1507, 1156), (961, 384, 1157, 1507), (1145, 1508, 603, 93), (251, 951, 1508, 1145), (951, 374, 1136, 1508), (1148, 1509, 606, 94), (253, 957, 1509, 1148), (957, 380, 1149, 1509), (1137, 1510, 601, 91), (247, 947, 1510, 1137), (947, 370, 1128, 1510), (1140, 1511, 604, 92), (249, 953, 1511, 1140), (953, 376, 1141, 1511), (1129, 1512, 599, 89), (243, 943, 1512, 1129), (943, 366, 1120, 1512), (1132, 1513, 602, 90), (245, 949, 1513, 1132), (949, 372, 1133, 1513), (1121, 1514, 597, 87), (239, 939, 1514, 1121), (939, 362, 1112, 1514), (1124, 1515, 600, 88), (241, 945, 1515, 1124), (945, 368, 1125, 1515), (1113, 1516, 595, 85), (235, 935, 1516, 1113), (935, 358, 1104, 1516), (1116, 1517, 598, 86), (237, 941, 1517, 1116), (941, 364, 1117, 1517), (1105, 1518, 593, 83), (231, 931, 1518, 1105), (931, 354, 1096, 1518), (1108, 1519, 596, 84), (233, 937, 1519, 1108), (937, 360, 1109, 1519), (1097, 1520, 591, 81), (227, 927, 1520, 1097), (927, 350, 1088, 1520), (1100, 1521, 594, 82), (229, 933, 1521, 1100), (933, 356, 1101, 1521), (1089, 1522, 589, 79), (223, 923, 1522, 1089), (923, 346, 1080, 1522), (1092, 1523, 592, 80), (225, 929, 1523, 1092), (929, 352, 1093, 1523), (1081, 1524, 587, 77), (219, 919, 1524, 1081), (919, 342, 1072, 1524), (1084, 1525, 590, 78), (221, 925, 1525, 1084), (925, 348, 1085, 1525), (1073, 1526, 585, 75), (215, 915, 1526, 1073), (915, 338, 1064, 1526), (1076, 1527, 588, 76), (217, 921, 1527, 1076), (921, 344, 1077, 1527), (1065, 1528, 583, 73), (211, 911, 1528, 1065), (911, 334, 1056, 1528), (1068, 1529, 586, 74), (213, 917, 1529, 1068), (917, 340, 1069, 1529), (1057, 1530, 581, 71), (207, 907, 1530, 1057), (907, 330, 1048, 1530), (1060, 1531, 584, 72), (209, 913, 1531, 1060), (913, 336, 1061, 1531), (1049, 1532, 579, 69), (203, 903, 1532, 1049), (903, 326, 1040, 1532), (1052, 1533, 582, 70), (205, 909, 1533, 1052), (909, 332, 1053, 1533), (1041, 1534, 577, 67), (199, 899, 1534, 1041), (899, 322, 1030, 1534), (1044, 1535, 580, 68), (201, 905, 1535, 1044), (905, 328, 1045, 1535), (1031, 1536, 639, 65), (195, 1023, 1536, 1031), (1023, 446, 1032, 1536), (1036, 1537, 578, 66), (197, 901, 1537, 1036), (901, 324, 1037, 1537), (511, 1538, 1035, 63), (0, 1034, 1538, 511), (1034, 194, 645, 1538), (1028, 1539, 512, 128), (320, 643, 1539, 1028), (643, 197, 1036, 1539), (641, 1540, 1038, 196), (321, 1029, 1540, 641), (1029, 63, 510, 1540), (509, 1541, 1043, 62), (1, 1042, 1541, 509), (1042, 198, 653, 1541), (1037, 1542, 514, 130), (324, 651, 1542, 1037), (651, 201, 1044, 1542), (649, 1543, 1046, 200), (325, 1039, 1543, 649), (1039, 62, 508, 1543), (507, 1544, 1051, 61), (2, 1050, 1544, 507), (1050, 202, 661, 1544), (1045, 1545, 516, 132), (328, 659, 1545, 1045), (659, 205, 1052, 1545), (657, 1546, 1054, 204), (329, 1047, 1546, 657), (1047, 61, 506, 1546), (505, 1547, 1059, 60), (3, 1058, 1547, 505), (1058, 206, 669, 1547), (1053, 1548, 518, 134), (332, 667, 1548, 1053), (667, 209, 1060, 1548), (665, 1549, 1062, 208), (333, 1055, 1549, 665), (1055, 60, 504, 1549), (503, 1550, 1067, 59), (4, 1066, 1550, 503), (1066, 210, 677, 1550), (1061, 1551, 520, 136), (336, 675, 1551, 1061), (675, 213, 1068, 1551), (673, 1552, 1070, 212), (337, 1063, 1552, 673), (1063, 59, 502, 1552), (501, 1553, 1075, 58), (5, 1074, 1553, 501), (1074, 214, 685, 1553), (1069, 1554, 522, 138), (340, 683, 1554, 1069), (683, 217, 1076, 1554), (681, 1555, 1078, 216), (341, 1071, 1555, 681), (1071, 58, 500, 1555), (499, 1556, 1083, 57), (6, 1082, 1556, 499), (1082, 218, 693, 1556), (1077, 1557, 524, 140), (344, 691, 1557, 1077), (691, 221, 1084, 1557), (689, 1558, 1086, 220), (345, 1079, 1558, 689), (1079, 57, 498, 1558), (497, 1559, 1091, 56), (7, 1090, 1559, 497), (1090, 222, 701, 1559), (1085, 1560, 526, 142), (348, 699, 1560, 1085), (699, 225, 1092, 1560), (697, 1561, 1094, 224), (349, 1087, 1561, 697), (1087, 56, 496, 1561), (495, 1562, 1099, 55), (8, 1098, 1562, 495), (1098, 226, 709, 1562), (1093, 1563, 528, 144), (352, 707, 1563, 1093), (707, 229, 1100, 1563), (705, 1564, 1102, 228), (353, 1095, 1564, 705), (1095, 55, 494, 1564), (493, 1565, 1107, 54), (9, 1106, 1565, 493), (1106, 230, 717, 1565), (1101, 1566, 530, 146), (356, 715, 1566, 1101), (715, 233, 1108, 1566), (713, 1567, 1110, 232), (357, 1103, 1567, 713), (1103, 54, 492, 1567), (491, 1568, 1115, 53), (10, 1114, 1568, 491), (1114, 234, 725, 1568), (1109, 1569, 532, 148), (360, 723, 1569, 1109), (723, 237, 1116, 1569), (721, 1570, 1118, 236), (361, 1111, 1570, 721), (1111, 53, 490, 1570), (489, 1571, 1123, 52), (11, 1122, 1571, 489), (1122, 238, 733, 1571), (1117, 1572, 534, 150), (364, 731, 1572, 1117), (731, 241, 1124, 1572), (729, 1573, 1126, 240), (365, 1119, 1573, 729), (1119, 52, 488, 1573), (487, 1574, 1131, 51), (12, 1130, 1574, 487), (1130, 242, 741, 1574), (1125, 1575, 536, 152), (368, 739, 1575, 1125), (739, 245, 1132, 1575), (737, 1576, 1134, 244), (369, 1127, 1576, 737), (1127, 51, 486, 1576), (485, 1577, 1139, 50), (13, 1138, 1577, 485), (1138, 246, 749, 1577), (1133, 1578, 538, 154), (372, 747, 1578, 1133), (747, 249, 1140, 1578), (745, 1579, 1142, 248), (373, 1135, 1579, 745), (1135, 50, 484, 1579), (483, 1580, 1147, 49), (14, 1146, 1580, 483), (1146, 250, 757, 1580), (1141, 1581, 540, 156), (376, 755, 1581, 1141), (755, 253, 1148, 1581), (753, 1582, 1150, 252), (377, 1143, 1582, 753), (1143, 49, 482, 1582), (481, 1583, 1155, 48), (15, 1154, 1583, 481), (1154, 254, 765, 1583), (1149, 1584, 542, 158), (380, 763, 1584, 1149), (763, 257, 1156, 1584), (761, 1585, 1158, 256), (381, 1151, 1585, 761), (1151, 48, 480, 1585), (479, 1586, 1163, 47), (16, 1162, 1586, 479), (1162, 258, 773, 1586), (1157, 1587, 544, 160), (384, 771, 1587, 1157), (771, 261, 1164, 1587), (769, 1588, 1166, 260), (385, 1159, 1588, 769), (1159, 47, 478, 1588), (477, 1589, 1171, 46), (17, 1170, 1589, 477), (1170, 262, 781, 1589), (1165, 1590, 546, 162), (388, 779, 1590, 1165), (779, 265, 1172, 1590), (777, 1591, 1174, 264), (389, 1167, 1591, 777), (1167, 46, 476, 1591), (475, 1592, 1179, 45), (18, 1178, 1592, 475), (1178, 266, 789, 1592), (1173, 1593, 548, 164), (392, 787, 1593, 1173), (787, 269, 1180, 1593), (785, 1594, 1182, 268), (393, 1175, 1594, 785), (1175, 45, 474, 1594), (473, 1595, 1187, 44), (19, 1186, 1595, 473), (1186, 270, 797, 1595), (1181, 1596, 550, 166), (396, 795, 1596, 1181), (795, 273, 1188, 1596), (793, 1597, 1190, 272), (397, 1183, 1597, 793), (1183, 44, 472, 1597), (471, 1598, 1195, 43), (20, 1194, 1598, 471), (1194, 274, 805, 1598), (1189, 1599, 552, 168), (400, 803, 1599, 1189), (803, 277, 1196, 1599), (801, 1600, 1198, 276), (401, 1191, 1600, 801), (1191, 43, 470, 1600), (469, 1601, 1203, 42), (21, 1202, 1601, 469), (1202, 278, 813, 1601), (1197, 1602, 554, 170), (404, 811, 1602, 1197), (811, 281, 1204, 1602), (809, 1603, 1206, 280), (405, 1199, 1603, 809), (1199, 42, 468, 1603), (467, 1604, 1211, 41), (22, 1210, 1604, 467), (1210, 282, 821, 1604), (1205, 1605, 556, 172), (408, 819, 1605, 1205), (819, 285, 1212, 1605), (817, 1606, 1214, 284), (409, 1207, 1606, 817), (1207, 41, 466, 1606), (465, 1607, 1219, 40), (23, 1218, 1607, 465), (1218, 286, 829, 1607), (1213, 1608, 558, 174), (412, 827, 1608, 1213), (827, 289, 1220, 1608), (825, 1609, 1222, 288), (413, 1215, 1609, 825), (1215, 40, 464, 1609), (463, 1610, 1227, 39), (24, 1226, 1610, 463), (1226, 290, 837, 1610), (1221, 1611, 560, 176), (416, 835, 1611, 1221), (835, 293, 1228, 1611), (833, 1612, 1230, 292), (417, 1223, 1612, 833), (1223, 39, 462, 1612), (461, 1613, 1235, 38), (25, 1234, 1613, 461), (1234, 294, 845, 1613), (1229, 1614, 562, 178), (420, 843, 1614, 1229), (843, 297, 1236, 1614), (841, 1615, 1238, 296), (421, 1231, 1615, 841), (1231, 38, 460, 1615), (459, 1616, 1243, 37), (26, 1242, 1616, 459), (1242, 298, 853, 1616), (1237, 1617, 564, 180), (424, 851, 1617, 1237), (851, 301, 1244, 1617), (849, 1618, 1246, 300), (425, 1239, 1618, 849), (1239, 37, 458, 1618), (457, 1619, 1251, 36), (27, 1250, 1619, 457), (1250, 302, 861, 1619), (1245, 1620, 566, 182), (428, 859, 1620, 1245), (859, 305, 1252, 1620), (857, 1621, 1254, 304), (429, 1247, 1621, 857), (1247, 36, 456, 1621), (455, 1622, 1259, 35), (28, 1258, 1622, 455), (1258, 306, 869, 1622), (1253, 1623, 568, 184), (432, 867, 1623, 1253), (867, 309, 1260, 1623), (865, 1624, 1262, 308), (433, 1255, 1624, 865), (1255, 35, 454, 1624), (453, 1625, 1267, 34), (29, 1266, 1625, 453), (1266, 310, 877, 1625), (1261, 1626, 570, 186), (436, 875, 1626, 1261), (875, 313, 1268, 1626), (873, 1627, 1270, 312), (437, 1263, 1627, 873), (1263, 34, 452, 1627), (451, 1628, 1275, 33), (30, 1274, 1628, 451), (1274, 314, 885, 1628), (1269, 1629, 572, 188), (440, 883, 1629, 1269), (883, 317, 1276, 1629), (881, 1630, 1277, 316), (441, 1271, 1630, 881), (1271, 33, 450, 1630), (449, 1631, 1033, 32), (31, 1279, 1631, 449), (1279, 318, 893, 1631), (1030, 1632, 513, 129), (322, 647, 1632, 1030), (647, 195, 1031, 1632), (1040, 1633, 515, 131), (326, 655, 1633, 1040), (655, 199, 1041, 1633), (1032, 1634, 575, 191), (446, 895, 1634, 1032), (895, 319, 1278, 1634), (1272, 1635, 573, 189), (442, 887, 1635, 1272), (887, 315, 1273, 1635), (1264, 1636, 571, 187), (438, 879, 1636, 1264), (879, 311, 1265, 1636), (1256, 1637, 569, 185), (434, 871, 1637, 1256), (871, 307, 1257, 1637), (1248, 1638, 567, 183), (430, 863, 1638, 1248), (863, 303, 1249, 1638), (1240, 1639, 565, 181), (426, 855, 1639, 1240), (855, 299, 1241, 1639), (1232, 1640, 563, 179), (422, 847, 1640, 1232), (847, 295, 1233, 1640), (1224, 1641, 561, 177), (418, 839, 1641, 1224), (839, 291, 1225, 1641), (1216, 1642, 559, 175), (414, 831, 1642, 1216), (831, 287, 1217, 1642), (1208, 1643, 557, 173), (410, 823, 1643, 1208), (823, 283, 1209, 1643), (1200, 1644, 555, 171), (406, 815, 1644, 1200), (815, 279, 1201, 1644), (1192, 1645, 553, 169), (402, 807, 1645, 1192), (807, 275, 1193, 1645), (1184, 1646, 551, 167), (398, 799, 1646, 1184), (799, 271, 1185, 1646), (1176, 1647, 549, 165), (394, 791, 1647, 1176), (791, 267, 1177, 1647), (1168, 1648, 547, 163), (390, 783, 1648, 1168), (783, 263, 1169, 1648), (1160, 1649, 545, 161), (386, 775, 1649, 1160), (775, 259, 1161, 1649), (1152, 1650, 543, 159), (382, 767, 1650, 1152), (767, 255, 1153, 1650), (1144, 1651, 541, 157), (378, 759, 1651, 1144), (759, 251, 1145, 1651), (1136, 1652, 539, 155), (374, 751, 1652, 1136), (751, 247, 1137, 1652), (1128, 1653, 537, 153), (370, 743, 1653, 1128), (743, 243, 1129, 1653), (1120, 1654, 535, 151), (366, 735, 1654, 1120), (735, 239, 1121, 1654), (1112, 1655, 533, 149), (362, 727, 1655, 1112), (727, 235, 1113, 1655), (1104, 1656, 531, 147), (358, 719, 1656, 1104), (719, 231, 1105, 1656), (1096, 1657, 529, 145), (354, 711, 1657, 1096), (711, 227, 1097, 1657), (1088, 1658, 527, 143), (350, 703, 1658, 1088), (703, 223, 1089, 1658), (1080, 1659, 525, 141), (346, 695, 1659, 1080), (695, 219, 1081, 1659), (1072, 1660, 523, 139), (342, 687, 1660, 1072), (687, 215, 1073, 1660), (1064, 1661, 521, 137), (338, 679, 1661, 1064), (679, 211, 1065, 1661), (1056, 1662, 519, 135), (334, 671, 1662, 1056), (671, 207, 1057, 1662), (1048, 1663, 517, 133), (330, 663, 1663, 1048), (663, 203, 1049, 1663)])
me_cylinder.use_remesh_preserve_volume = False
me_cylinder.use_remesh_preserve_attributes = False
me_cylinder.use_mirror_vertex_groups = False
me_cylinder.update()

# ---- objects
ob_cylinder = bpy.data.objects.new('Cylinder', me_cylinder)

# ---- transforms, parenting, visibility, modifiers, constraints
ob_cylinder.location = (0.0, 0.0, 0.0)
ob_cylinder.rotation_euler = (1.571, -0.0, 0.0)
ob_cylinder.scale = (1.0, 1.0, 0.1164)
ob_cylinder.lineart.crease_threshold = 0.0

# ---- collection membership
col_collection_1.objects.link(ob_cylinder)

# ---- scene / render settings (as saved in the file)
scene.frame_start = 1; scene.frame_end = 250; scene.frame_set(1)
scene.render.engine = 'BLENDER_EEVEE_NEXT'
scene.render.resolution_percentage = 50
scene.render.dither_intensity = 0.0
scene.cycles.use_denoising = False
scene.cycles.samples = 128
scene.cycles.sampling_pattern = 'TABULATED_SOBOL'
scene.cycles.use_adaptive_sampling = False
scene.cycles.use_light_tree = False
scene.cycles.blur_glossy = 0.0
scene.cycles.sample_clamp_indirect = 0.0
scene.view_settings.view_transform = 'Standard'
bpy.context.view_layer.update()

# ---- added for rendering (the .blend has no active camera and no usable light): camera, sun
cam_auto = bpy.data.cameras.new('AutoCamera')
cam_auto.lens = 50.0
cam_auto.sensor_width = 36.0
cam_auto.clip_end = 1000.0
ob_auto_camera = bpy.data.objects.new('AutoCamera', cam_auto)
scene.collection.objects.link(ob_auto_camera)
ob_auto_camera.location = (2.62578, -3.15094, 2.10063)
ob_auto_camera.rotation_euler = (1.09748, -7.21219e-08, 0.694738)
scene.camera = ob_auto_camera
light_auto_sun = bpy.data.lights.new('AutoSun', 'SUN')
light_auto_sun.energy = 3.0
light_auto_sun.angle = 0.0523599
ob_auto_sun = bpy.data.objects.new('AutoSun', light_auto_sun)
scene.collection.objects.link(ob_auto_sun)
ob_auto_sun.rotation_euler = (0.872665, 0.174533, 0.523599)
bpy.context.view_layer.update()
